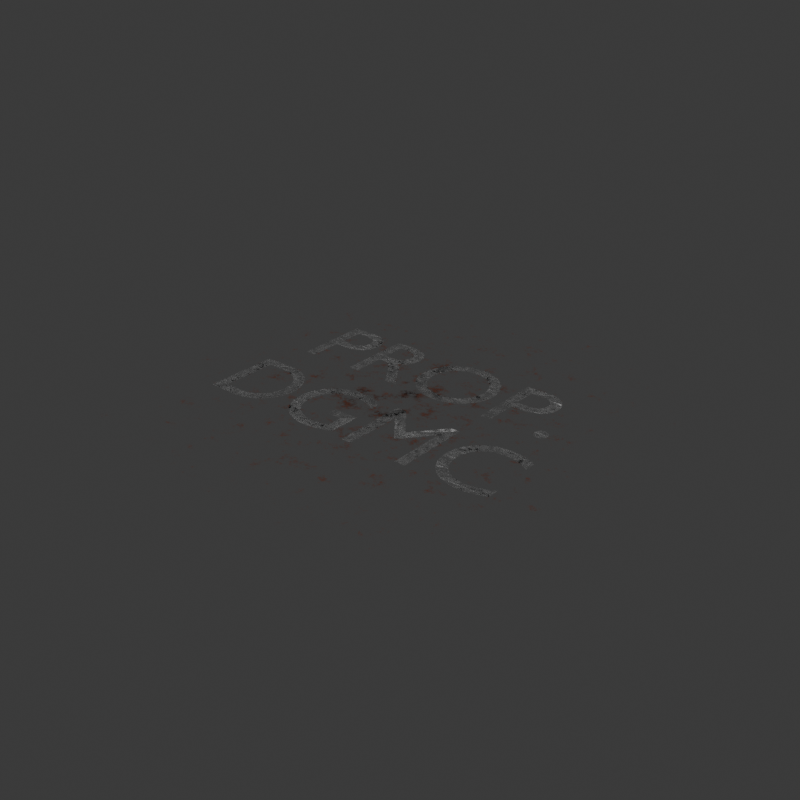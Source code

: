 # Source: decaltextures.blend  (saved by Blender 4.0.36; exported with 4.5.12 LTS)
import bpy
from mathutils import Matrix  # noqa: F401  (used for matrix-valued properties, if any)

bpy.ops.wm.read_factory_settings(use_empty=True)
scene = bpy.context.scene
scene.name = 'Scene'

# ---- collections
col_collection = bpy.data.collections.new('Collection'); scene.collection.children.link(col_collection)

# ---- images (referenced by path relative to the original .blend; pixels are not part of the script)
import os
ASSET_DIR = os.environ.get("B2B_ASSET_DIR", "")  # directory of the original .blend (textures are referenced by path, not embedded)
HERE = os.path.dirname(os.path.abspath(__file__))  # packed textures are extracted next to this script under _unpacked/

def load_image(name, relpath, width, height, colorspace="sRGB"):
    """Load a texture the original file referenced (path relative to the .blend, or extracted next to this script)."""
    p = next((c for c in (os.path.join(HERE, relpath), os.path.join(ASSET_DIR, relpath)) if relpath and os.path.exists(c)), "")
    if p:
        img = bpy.data.images.load(p, check_existing=True)
        img.name = name
    else:  # same state as the original file: an image datablock whose file is absent (Cycles renders it pink)
        img = bpy.data.images.new(name, width, height)
        img.source = "FILE"
        img.filepath = "//" + (relpath or name)
    img.colorspace_settings.name = colorspace
    return img
img_export = load_image('export', 'dgmclogo.png', 1024, 1024, 'sRGB')
img_export_002 = load_image('export.002', 'dgmclogo.png', 1024, 1024, 'sRGB')

# ---- materials (node trees are filled in below, after node groups)
mat_material_001 = bpy.data.materials.new('Material.001')
mat_material_002 = bpy.data.materials.new('Material.002')
mat_material_004 = bpy.data.materials.new('Material.004')

# ---- material node trees
mat_material_001.use_nodes = True; mat_material_001.node_tree.nodes.clear()
_N = mat_material_001.node_tree.nodes; _L = mat_material_001.node_tree.links
n0 = _N.new('ShaderNodeMapping'); n0.name = 'Mapping'; n0.location = (-569, 210)
n1 = _N.new('ShaderNodeVectorMath'); n1.name = 'Vector Math'; n1.location = (-407, -110)
n1.operation = 'ABSOLUTE'
n2 = _N.new('ShaderNodeMath'); n2.name = 'Math.001'; n2.location = (-253, -137)
n2.operation = 'DIVIDE'
n2.inputs[1].default_value = 0.7
n3 = _N.new('ShaderNodeOutputMaterial'); n3.name = 'Material Output'; n3.location = (496, 277)
n4 = _N.new('ShaderNodeTexNoise'); n4.name = 'Noise Texture'; n4.location = (-398, 164)
n4.normalize = False
n4.inputs[2].default_value = 14.6
n4.inputs[3].default_value = 15.0
n4.inputs[4].default_value = 0.7
n5 = _N.new('ShaderNodeMath'); n5.name = 'Math'; n5.location = (-245, 45)
n5.operation = 'SUBTRACT'
n6 = _N.new('ShaderNodeTexCoord'); n6.name = 'Texture Coordinate'; n6.location = (-749, 210)
n7 = _N.new('ShaderNodeTexNoise'); n7.name = 'Noise Texture.001'; n7.location = (-399, 428)
n7.normalize = False
n7.inputs[2].default_value = 20.0
n7.inputs[3].default_value = 12.0
n7.inputs[4].default_value = 1.0
n8 = _N.new('ShaderNodeBsdfPrincipled'); n8.name = 'Principled BSDF'; n8.location = (206, 277)
n8.inputs[3].default_value = 1.45
n9 = _N.new('ShaderNodeValToRGB'); n9.name = 'Color Ramp'; n9.location = (-195, 327)
while len(n9.color_ramp.elements) > 1: n9.color_ramp.elements.remove(n9.color_ramp.elements[-1])
n9.color_ramp.elements[0].position = 0.0; n9.color_ramp.elements[0].color = (0.08471, 0.02187, 0.004933, 1.0)
_e = n9.color_ramp.elements.new(1.0); _e.color = (0.09906, 0.007449, 0.0, 1.0)
n10 = _N.new('ShaderNodeTexImage'); n10.name = 'Image Texture'; n10.location = (187, 548)
n10.image = img_export
_L.new(n0.outputs[0], n4.inputs[0])
_L.new(n4.outputs[0], n5.inputs[0])
_L.new(n6.outputs[0], n0.inputs[0])
_L.new(n6.outputs[3], n1.inputs[0])
_L.new(n1.outputs[0], n2.inputs[0])
_L.new(n2.outputs[0], n5.inputs[1])
_L.new(n5.outputs[0], n8.inputs[4])
_L.new(n6.outputs[0], n7.inputs[0])
_L.new(n7.outputs[0], n9.inputs[0])
_L.new(n9.outputs[0], n8.inputs[0])
_L.new(n8.outputs[0], n3.inputs[0])
n3.is_active_output = True
mat_material_002.use_nodes = True; mat_material_002.node_tree.nodes.clear()
_N = mat_material_002.node_tree.nodes; _L = mat_material_002.node_tree.links
n0 = _N.new('ShaderNodeOutputMaterial'); n0.name = 'Material Output'; n0.location = (300, 300)
n1 = _N.new('ShaderNodeTexCoord'); n1.name = 'Texture Coordinate'; n1.location = (-920, 219)
n2 = _N.new('ShaderNodeMapping'); n2.name = 'Mapping'; n2.location = (-745, 219)
n3 = _N.new('ShaderNodeTexNoise'); n3.name = 'Noise Texture'; n3.location = (-551, 254)
n3.width = 136
n3.normalize = False
n3.inputs[2].default_value = 20.0
n3.inputs[3].default_value = 12.0
n3.inputs[4].default_value = 1.0
n4 = _N.new('ShaderNodeBsdfPrincipled'); n4.name = 'Principled BSDF'; n4.location = (10, 300)
n4.inputs[3].default_value = 1.45
n5 = _N.new('ShaderNodeTexImage'); n5.name = 'Image Texture'; n5.location = (-300, 519)
n5.image = img_export
_L.new(n2.outputs[0], n3.inputs[0])
_L.new(n1.outputs[0], n2.inputs[0])
_L.new(n3.outputs[0], n4.inputs[4])
_L.new(n4.outputs[0], n0.inputs[0])
n0.is_active_output = True
mat_material_004.use_nodes = True; mat_material_004.node_tree.nodes.clear()
_N = mat_material_004.node_tree.nodes; _L = mat_material_004.node_tree.links
n0 = _N.new('ShaderNodeMapping'); n0.name = 'Mapping'; n0.location = (-569, 210)
n1 = _N.new('ShaderNodeMath'); n1.name = 'Math.001'; n1.location = (-253, -137)
n1.operation = 'DIVIDE'
n1.inputs[1].default_value = 2.0
n2 = _N.new('ShaderNodeOutputMaterial'); n2.name = 'Material Output'; n2.location = (496, 277)
n3 = _N.new('ShaderNodeTexNoise'); n3.name = 'Noise Texture'; n3.location = (-398, 164)
n3.normalize = False
n3.inputs[2].default_value = 20.0
n3.inputs[3].default_value = 15.0
n3.inputs[4].default_value = 0.85
n4 = _N.new('ShaderNodeMath'); n4.name = 'Math'; n4.location = (-245, 45)
n4.operation = 'SUBTRACT'
n5 = _N.new('ShaderNodeTexCoord'); n5.name = 'Texture Coordinate'; n5.location = (-749, 210)
n6 = _N.new('ShaderNodeTexNoise'); n6.name = 'Noise Texture.001'; n6.location = (-399, 428)
n6.normalize = False
n6.inputs[2].default_value = 40.0
n6.inputs[3].default_value = 12.0
n6.inputs[4].default_value = 1.0
n7 = _N.new('ShaderNodeBsdfPrincipled'); n7.name = 'Principled BSDF'; n7.location = (206, 277)
n7.inputs[3].default_value = 1.45
n8 = _N.new('ShaderNodeValToRGB'); n8.name = 'Color Ramp'; n8.location = (-195, 327)
while len(n8.color_ramp.elements) > 1: n8.color_ramp.elements.remove(n8.color_ramp.elements[-1])
n8.color_ramp.elements[0].position = 0.0; n8.color_ramp.elements[0].color = (0.03101, 0.01082, 0.004466, 1.0)
_e = n8.color_ramp.elements.new(1.0); _e.color = (0.1152, 0.0415, 0.02697, 1.0)
n9 = _N.new('ShaderNodeVectorMath'); n9.name = 'Vector Math'; n9.location = (-552, -182)
n9.operation = 'ABSOLUTE'
n10 = _N.new('ShaderNodeSeparateXYZ'); n10.name = 'Separate XYZ'; n10.location = (-676, -312)
n11 = _N.new('ShaderNodeMath'); n11.name = 'Math.003'; n11.location = (-448, -450)
n11.operation = 'POWER'
n11.inputs[1].default_value = 2.0
n12 = _N.new('ShaderNodeMath'); n12.name = 'Math.002'; n12.location = (-451, -282)
n12.operation = 'POWER'
n12.inputs[1].default_value = 2.0
n13 = _N.new('ShaderNodeMath'); n13.name = 'Math.004'; n13.location = (-293, -324)
n14 = _N.new('ShaderNodeMath'); n14.name = 'Math.005'; n14.location = (-142, -298)
n14.operation = 'SQRT'
n15 = _N.new('ShaderNodeTexImage'); n15.name = 'Image Texture'; n15.location = (187, 548)
n15.image = img_export_002
_L.new(n0.outputs[0], n3.inputs[0])
_L.new(n3.outputs[0], n4.inputs[0])
_L.new(n5.outputs[0], n0.inputs[0])
_L.new(n5.outputs[3], n9.inputs[0])
_L.new(n1.outputs[0], n4.inputs[1])
_L.new(n4.outputs[0], n7.inputs[4])
_L.new(n5.outputs[0], n6.inputs[0])
_L.new(n6.outputs[0], n8.inputs[0])
_L.new(n8.outputs[0], n7.inputs[0])
_L.new(n7.outputs[0], n2.inputs[0])
_L.new(n9.outputs[0], n10.inputs[0])
_L.new(n10.outputs[0], n12.inputs[0])
_L.new(n10.outputs[1], n11.inputs[0])
_L.new(n12.outputs[0], n13.inputs[0])
_L.new(n11.outputs[0], n13.inputs[1])
_L.new(n13.outputs[0], n14.inputs[0])
_L.new(n14.outputs[0], n1.inputs[0])
n2.is_active_output = True

# ---- world
world_world = bpy.data.worlds.new('World'); scene.world = world_world
world_world.use_nodes = True; world_world.node_tree.nodes.clear()
_N = world_world.node_tree.nodes; _L = world_world.node_tree.links
n0 = _N.new('ShaderNodeOutputWorld'); n0.name = 'World Output'; n0.location = (300, 300)
n1 = _N.new('ShaderNodeBackground'); n1.name = 'Background'; n1.location = (10, 300)
n1.inputs[0].default_value = (0.05088, 0.05088, 0.05088, 1.0)
_L.new(n1.outputs[0], n0.inputs[0])
n0.is_active_output = True
world_world.color = (0.05088, 0.05088, 0.05088)
world_world.use_sun_shadow = False
world_world.sun_shadow_jitter_overblur = 0.0

# ---- meshes
me_plane = bpy.data.meshes.new('Plane')
me_plane.from_pydata([(-2.0, -2.0, 0.0), (2.0, -2.0, 0.0), (-2.0, 2.0, 0.0), (2.0, 2.0, 0.0)], [], [(0, 1, 3, 2)])
_uv = me_plane.uv_layers.new(name='UVMap')
_uv.uv.foreach_set('vector', [0.0, 0.0, 1.0, 0.0, 1.0, 1.0, 0.0, 1.0])
me_plane.materials.append(mat_material_001)
me_plane.update()
me_text = bpy.data.meshes.new('Text')
me_text.from_pydata([(1.438, -0.165, 0.0), (1.415, -0.1557, 0.0), (1.393, -0.1473, 0.0), (1.372, -0.1398, 0.0), (1.351, -0.1331, 0.0), (1.331, -0.1273, 0.0), (1.312, -0.1224, 0.0), (1.293, -0.1182, 0.0), (1.275, -0.1149, 0.0), (1.257, -0.1123, 0.0), (1.239, -0.1104, 0.0), (1.221, -0.1094, 0.0), (1.204, -0.109, 0.0), (1.151, -0.1121, 0.0), (1.1, -0.1212, 0.0), (1.054, -0.136, 0.0), (1.01, -0.1561, 0.0), (0.9705, -0.1812, 0.0), (0.9351, -0.211, 0.0), (0.9043, -0.2451, 0.0), (0.8782, -0.2832, 0.0), (0.8574, -0.325, 0.0), (0.8421, -0.3701, 0.0), (0.8327, -0.4182, 0.0), (0.8295, -0.469, 0.0), (0.8319, -0.5057, 0.0), (0.839, -0.5438, 0.0), (0.851, -0.5825, 0.0), (0.868, -0.6207, 0.0), (0.8901, -0.6577, 0.0), (0.9175, -0.6926, 0.0), (0.9502, -0.7246, 0.0), (0.9883, -0.7526, 0.0), (1.032, -0.776, 0.0), (1.081, -0.7937, 0.0), (1.136, -0.805, 0.0), (1.197, -0.809, 0.0), (1.224, -0.8085, 0.0), (1.248, -0.807, 0.0), (1.272, -0.8045, 0.0), (1.294, -0.8012, 0.0), (1.316, -0.7971, 0.0), (1.336, -0.7921, 0.0), (1.356, -0.7865, 0.0), (1.374, -0.7801, 0.0), (1.393, -0.7731, 0.0), (1.41, -0.7656, 0.0), (1.428, -0.7575, 0.0), (1.444, -0.749, 0.0), (1.444, -0.642, 0.0), (1.425, -0.654, 0.0), (1.405, -0.6651, 0.0), (1.386, -0.6751, 0.0), (1.366, -0.6842, 0.0), (1.346, -0.6922, 0.0), (1.326, -0.6992, 0.0), (1.305, -0.7052, 0.0), (1.285, -0.7101, 0.0), (1.265, -0.714, 0.0), (1.246, -0.7168, 0.0), (1.226, -0.7184, 0.0), (1.207, -0.719, 0.0), (1.167, -0.7168, 0.0), (1.129, -0.7104, 0.0), (1.094, -0.7, 0.0), (1.062, -0.6859, 0.0), (1.033, -0.6681, 0.0), (1.007, -0.6469, 0.0), (0.9845, -0.6225, 0.0), (0.9656, -0.5951, 0.0), (0.9506, -0.565, 0.0), (0.9396, -0.5323, 0.0), (0.9328, -0.4972, 0.0), (0.9305, -0.46, 0.0), (0.9329, -0.4234, 0.0), (0.9398, -0.3886, 0.0), (0.9511, -0.3559, 0.0), (0.9664, -0.3257, 0.0), (0.9854, -0.298, 0.0), (1.008, -0.2733, 0.0), (1.034, -0.2516, 0.0), (1.063, -0.2333, 0.0), (1.094, -0.2187, 0.0), (1.128, -0.2079, 0.0), (1.164, -0.2013, 0.0), (1.202, -0.199, 0.0), (1.222, -0.1995, 0.0), (1.242, -0.2009, 0.0), (1.261, -0.2032, 0.0), (1.28, -0.2065, 0.0), (1.299, -0.2108, 0.0), (1.318, -0.2161, 0.0), (1.337, -0.2225, 0.0), (1.357, -0.2298, 0.0), (1.376, -0.2382, 0.0), (1.396, -0.2477, 0.0), (1.417, -0.2583, 0.0), (1.438, -0.27, 0.0), (0.7095, -0.118, 0.0), (0.6185, -0.118, 0.0), (0.3915, -0.398, 0.0), (0.1655, -0.118, 0.0), (0.0735, -0.118, 0.0), (0.0735, -0.8, 0.0), (0.1715, -0.8, 0.0), (0.1715, -0.269, 0.0), (0.1735, -0.269, 0.0), (0.3835, -0.533, 0.0), (0.3995, -0.533, 0.0), (0.6095, -0.269, 0.0), (0.6115, -0.269, 0.0), (0.6115, -0.8, 0.0), (0.7095, -0.8, 0.0), (-0.0665, -0.464, 0.0), (-0.2955, -0.464, 0.0), (-0.2955, -0.552, 0.0), (-0.1645, -0.552, 0.0), (-0.1645, -0.692, 0.0), (-0.1763, -0.6957, 0.0), (-0.1881, -0.6992, 0.0), (-0.2, -0.7025, 0.0), (-0.212, -0.7057, 0.0), (-0.2241, -0.7085, 0.0), (-0.2362, -0.7111, 0.0), (-0.2486, -0.7134, 0.0), (-0.261, -0.7153, 0.0), (-0.2736, -0.7169, 0.0), (-0.2864, -0.718, 0.0), (-0.2994, -0.7188, 0.0), (-0.3125, -0.719, 0.0), (-0.352, -0.7168, 0.0), (-0.3892, -0.7104, 0.0), (-0.424, -0.6999, 0.0), (-0.4561, -0.6856, 0.0), (-0.4852, -0.6678, 0.0), (-0.5112, -0.6465, 0.0), (-0.5339, -0.6221, 0.0), (-0.5529, -0.5947, 0.0), (-0.5682, -0.5646, 0.0), (-0.5793, -0.532, 0.0), (-0.5862, -0.497, 0.0), (-0.5885, -0.46, 0.0), (-0.5862, -0.4238, 0.0), (-0.5793, -0.3893, 0.0), (-0.5682, -0.3568, 0.0), (-0.5532, -0.3266, 0.0), (-0.5345, -0.2989, 0.0), (-0.5125, -0.274, 0.0), (-0.4874, -0.2522, 0.0), (-0.4595, -0.2338, 0.0), (-0.429, -0.219, 0.0), (-0.3964, -0.2081, 0.0), (-0.3618, -0.2013, 0.0), (-0.3255, -0.199, 0.0), (-0.305, -0.1995, 0.0), (-0.2844, -0.2009, 0.0), (-0.2639, -0.2033, 0.0), (-0.2433, -0.2066, 0.0), (-0.2228, -0.2108, 0.0), (-0.2022, -0.216, 0.0), (-0.1818, -0.2221, 0.0), (-0.1614, -0.2291, 0.0), (-0.141, -0.237, 0.0), (-0.1207, -0.2458, 0.0), (-0.1006, -0.2554, 0.0), (-0.0805, -0.266, 0.0), (-0.0805, -0.167, 0.0), (-0.1062, -0.1564, 0.0), (-0.1301, -0.1471, 0.0), (-0.1524, -0.139, 0.0), (-0.1733, -0.132, 0.0), (-0.1931, -0.126, 0.0), (-0.2121, -0.1211, 0.0), (-0.2306, -0.1171, 0.0), (-0.2487, -0.114, 0.0), (-0.2668, -0.1117, 0.0), (-0.2852, -0.1102, 0.0), (-0.304, -0.1093, 0.0), (-0.3235, -0.109, 0.0), (-0.3744, -0.1121, 0.0), (-0.4228, -0.1213, 0.0), (-0.4684, -0.136, 0.0), (-0.5108, -0.1561, 0.0), (-0.5496, -0.1811, 0.0), (-0.5845, -0.2106, 0.0), (-0.615, -0.2443, 0.0), (-0.6408, -0.2819, 0.0), (-0.6616, -0.3229, 0.0), (-0.6768, -0.367, 0.0), (-0.6863, -0.4138, 0.0), (-0.6895, -0.463, 0.0), (-0.6863, -0.5118, 0.0), (-0.6771, -0.5581, 0.0), (-0.6622, -0.6014, 0.0), (-0.6418, -0.6416, 0.0), (-0.6165, -0.6782, 0.0), (-0.5864, -0.711, 0.0), (-0.5519, -0.7396, 0.0), (-0.5135, -0.7637, 0.0), (-0.4714, -0.7831, 0.0), (-0.426, -0.7973, 0.0), (-0.3775, -0.806, 0.0), (-0.3265, -0.809, 0.0), (-0.3032, -0.8087, 0.0), (-0.2806, -0.8076, 0.0), (-0.2586, -0.8059, 0.0), (-0.2371, -0.8034, 0.0), (-0.2159, -0.8001, 0.0), (-0.195, -0.796, 0.0), (-0.1741, -0.7911, 0.0), (-0.1532, -0.7853, 0.0), (-0.1322, -0.7786, 0.0), (-0.1108, -0.771, 0.0), (-0.08892, -0.7625, 0.0), (-0.0665, -0.753, 0.0), (-1.413, -0.8, 0.0), (-1.147, -0.8, 0.0), (-1.093, -0.7966, 0.0), (-1.043, -0.7869, 0.0), (-0.996, -0.7713, 0.0), (-0.9536, -0.7505, 0.0), (-0.9156, -0.7249, 0.0), (-0.8821, -0.6951, 0.0), (-0.8533, -0.6617, 0.0), (-0.8294, -0.6252, 0.0), (-0.8104, -0.5861, 0.0), (-0.7967, -0.545, 0.0), (-0.7883, -0.5025, 0.0), (-0.7855, -0.459, 0.0), (-0.7878, -0.4185, 0.0), (-0.7949, -0.3778, 0.0), (-0.8068, -0.3378, 0.0), (-0.8236, -0.299, 0.0), (-0.8455, -0.2622, 0.0), (-0.8725, -0.2281, 0.0), (-0.9048, -0.1974, 0.0), (-0.9424, -0.1706, 0.0), (-0.9855, -0.1486, 0.0), (-1.034, -0.1321, 0.0), (-1.088, -0.1216, 0.0), (-1.148, -0.118, 0.0), (-1.413, -0.118, 0.0), (-1.315, -0.206, 0.0), (-1.164, -0.206, 0.0), (-1.119, -0.2084, 0.0), (-1.078, -0.2152, 0.0), (-1.04, -0.2263, 0.0), (-1.008, -0.2411, 0.0), (-0.9787, -0.2595, 0.0), (-0.9539, -0.2811, 0.0), (-0.933, -0.3056, 0.0), (-0.9161, -0.3325, 0.0), (-0.9031, -0.3617, 0.0), (-0.8938, -0.3927, 0.0), (-0.8883, -0.4252, 0.0), (-0.8865, -0.459, 0.0), (-0.8876, -0.4816, 0.0), (-0.8913, -0.5069, 0.0), (-0.8979, -0.534, 0.0), (-0.9079, -0.5619, 0.0), (-0.9217, -0.5899, 0.0), (-0.9397, -0.617, 0.0), (-0.9624, -0.6424, 0.0), (-0.9901, -0.6651, 0.0), (-1.023, -0.6843, 0.0), (-1.062, -0.6991, 0.0), (-1.107, -0.7086, 0.0), (-1.159, -0.712, 0.0), (-1.315, -0.712, 0.0), (1.223, 0.311, 0.0), (1.215, 0.3104, 0.0), (1.207, 0.3088, 0.0), (1.2, 0.3063, 0.0), (1.193, 0.3028, 0.0), (1.186, 0.2985, 0.0), (1.181, 0.2934, 0.0), (1.176, 0.2876, 0.0), (1.171, 0.2812, 0.0), (1.168, 0.2743, 0.0), (1.165, 0.2669, 0.0), (1.164, 0.2591, 0.0), (1.163, 0.251, 0.0), (1.164, 0.2429, 0.0), (1.165, 0.2351, 0.0), (1.168, 0.2277, 0.0), (1.171, 0.2208, 0.0), (1.176, 0.2144, 0.0), (1.181, 0.2086, 0.0), (1.186, 0.2035, 0.0), (1.193, 0.1992, 0.0), (1.2, 0.1957, 0.0), (1.207, 0.1932, 0.0), (1.215, 0.1916, 0.0), (1.223, 0.191, 0.0), (1.231, 0.1916, 0.0), (1.239, 0.1932, 0.0), (1.246, 0.1957, 0.0), (1.253, 0.1992, 0.0), (1.26, 0.2035, 0.0), (1.265, 0.2086, 0.0), (1.27, 0.2144, 0.0), (1.275, 0.2208, 0.0), (1.278, 0.2277, 0.0), (1.281, 0.2351, 0.0), (1.282, 0.2429, 0.0), (1.283, 0.251, 0.0), (1.282, 0.2591, 0.0), (1.281, 0.2669, 0.0), (1.278, 0.2743, 0.0), (1.275, 0.2812, 0.0), (1.27, 0.2876, 0.0), (1.265, 0.2934, 0.0), (1.26, 0.2985, 0.0), (1.253, 0.3028, 0.0), (1.246, 0.3063, 0.0), (1.239, 0.3088, 0.0), (1.231, 0.3104, 0.0), (0.674, 0.882, 0.0), (0.674, 0.2, 0.0), (0.772, 0.2, 0.0), (0.772, 0.495, 0.0), (0.874, 0.495, 0.0), (0.9117, 0.4967, 0.0), (0.9459, 0.5017, 0.0), (0.9766, 0.5098, 0.0), (1.004, 0.5207, 0.0), (1.028, 0.5343, 0.0), (1.048, 0.5504, 0.0), (1.065, 0.5686, 0.0), (1.079, 0.5889, 0.0), (1.09, 0.611, 0.0), (1.098, 0.6347, 0.0), (1.102, 0.6598, 0.0), (1.104, 0.686, 0.0), (1.103, 0.7125, 0.0), (1.098, 0.738, 0.0), (1.091, 0.7622, 0.0), (1.081, 0.7848, 0.0), (1.068, 0.8057, 0.0), (1.051, 0.8245, 0.0), (1.032, 0.8411, 0.0), (1.009, 0.8552, 0.0), (0.9838, 0.8666, 0.0), (0.9548, 0.875, 0.0), (0.9226, 0.8802, 0.0), (0.887, 0.882, 0.0), (0.772, 0.794, 0.0), (0.887, 0.794, 0.0), (0.908, 0.7929, 0.0), (0.9265, 0.7898, 0.0), (0.9427, 0.7848, 0.0), (0.9566, 0.7781, 0.0), (0.9685, 0.7701, 0.0), (0.9784, 0.7607, 0.0), (0.9864, 0.7504, 0.0), (0.9927, 0.7392, 0.0), (0.9974, 0.7273, 0.0), (1.001, 0.7151, 0.0), (1.002, 0.7025, 0.0), (1.003, 0.69, 0.0), (1.002, 0.6736, 0.0), (0.9992, 0.6585, 0.0), (0.9945, 0.6446, 0.0), (0.9881, 0.632, 0.0), (0.98, 0.6208, 0.0), (0.9704, 0.611, 0.0), (0.9592, 0.6026, 0.0), (0.9466, 0.5956, 0.0), (0.9325, 0.5902, 0.0), (0.9172, 0.5862, 0.0), (0.9007, 0.5838, 0.0), (0.883, 0.583, 0.0), (0.772, 0.583, 0.0), (-0.174, 0.541, 0.0), (-0.1711, 0.4953, 0.0), (-0.1625, 0.4508, 0.0), (-0.1485, 0.4083, 0.0), (-0.1292, 0.368, 0.0), (-0.1048, 0.3307, 0.0), (-0.07562, 0.2966, 0.0), (-0.04177, 0.2664, 0.0), (-0.003481, 0.2406, 0.0), (0.03905, 0.2197, 0.0), (0.08561, 0.2041, 0.0), (0.136, 0.1944, 0.0), (0.19, 0.191, 0.0), (0.2458, 0.1944, 0.0), (0.2975, 0.2041, 0.0), (0.3451, 0.2198, 0.0), (0.3883, 0.2409, 0.0), (0.4271, 0.2668, 0.0), (0.4611, 0.297, 0.0), (0.4904, 0.3311, 0.0), (0.5147, 0.3685, 0.0), (0.5338, 0.4087, 0.0), (0.5477, 0.4512, 0.0), (0.5562, 0.4955, 0.0), (0.559, 0.541, 0.0), (0.5561, 0.5878, 0.0), (0.5474, 0.6329, 0.0), (0.5333, 0.6758, 0.0), (0.5139, 0.7162, 0.0), (0.4893, 0.7535, 0.0), (0.4599, 0.7873, 0.0), (0.4258, 0.8171, 0.0), (0.3871, 0.8425, 0.0), (0.3443, 0.863, 0.0), (0.2973, 0.8783, 0.0), (0.2465, 0.8877, 0.0), (0.192, 0.891, 0.0), (0.1384, 0.8877, 0.0), (0.08815, 0.8782, 0.0), (0.04158, 0.8629, 0.0), (-0.001111, 0.8423, 0.0), (-0.03968, 0.8168, 0.0), (-0.07387, 0.7869, 0.0), (-0.1035, 0.753, 0.0), (-0.1282, 0.7157, 0.0), (-0.1479, 0.6754, 0.0), (-0.1622, 0.6326, 0.0), (-0.171, 0.5876, 0.0), (-0.073, 0.541, 0.0), (-0.07069, 0.5776, 0.0), (-0.06393, 0.6123, 0.0), (-0.05297, 0.6449, 0.0), (-0.03807, 0.6751, 0.0), (-0.0195, 0.7026, 0.0), (0.0025, 0.7272, 0.0), (0.02767, 0.7488, 0.0), (0.05574, 0.7669, 0.0), (0.08647, 0.7815, 0.0), (0.1196, 0.7922, 0.0), (0.1549, 0.7987, 0.0), (0.192, 0.801, 0.0), (0.2294, 0.7987, 0.0), (0.2648, 0.7922, 0.0), (0.2981, 0.7815, 0.0), (0.329, 0.7669, 0.0), (0.3571, 0.7488, 0.0), (0.3824, 0.7272, 0.0), (0.4044, 0.7026, 0.0), (0.423, 0.6751, 0.0), (0.438, 0.6449, 0.0), (0.4489, 0.6123, 0.0), (0.4557, 0.5776, 0.0), (0.458, 0.541, 0.0), (0.4557, 0.5046, 0.0), (0.4489, 0.47, 0.0), (0.438, 0.4375, 0.0), (0.423, 0.4074, 0.0), (0.4044, 0.3798, 0.0), (0.3824, 0.3551, 0.0), (0.3571, 0.3335, 0.0), (0.329, 0.3153, 0.0), (0.2981, 0.3007, 0.0), (0.2648, 0.2899, 0.0), (0.2294, 0.2833, 0.0), (0.192, 0.281, 0.0), (0.1549, 0.2833, 0.0), (0.1196, 0.2899, 0.0), (0.08647, 0.3007, 0.0), (0.05574, 0.3153, 0.0), (0.02767, 0.3335, 0.0), (0.0025, 0.3551, 0.0), (-0.0195, 0.3798, 0.0), (-0.03807, 0.4074, 0.0), (-0.05297, 0.4375, 0.0), (-0.06393, 0.47, 0.0), (-0.07069, 0.5046, 0.0), (-0.746, 0.882, 0.0), (-0.746, 0.2, 0.0), (-0.648, 0.2, 0.0), (-0.648, 0.496, 0.0), (-0.607, 0.496, 0.0), (-0.5947, 0.4956, 0.0), (-0.5825, 0.4942, 0.0), (-0.5703, 0.4913, 0.0), (-0.5579, 0.4867, 0.0), (-0.545, 0.4799, 0.0), (-0.5315, 0.4705, 0.0), (-0.5172, 0.4582, 0.0), (-0.5018, 0.4427, 0.0), (-0.4852, 0.4234, 0.0), (-0.4672, 0.4002, 0.0), (-0.4475, 0.3725, 0.0), (-0.426, 0.34, 0.0), (-0.336, 0.2, 0.0), (-0.219, 0.2, 0.0), (-0.2301, 0.2154, 0.0), (-0.2402, 0.2293, 0.0), (-0.2493, 0.2419, 0.0), (-0.2576, 0.2534, 0.0), (-0.2652, 0.2641, 0.0), (-0.2722, 0.2743, 0.0), (-0.279, 0.284, 0.0), (-0.2854, 0.2936, 0.0), (-0.2918, 0.3032, 0.0), (-0.2983, 0.3132, 0.0), (-0.305, 0.3237, 0.0), (-0.312, 0.335, 0.0), (-0.3247, 0.3558, 0.0), (-0.337, 0.3757, 0.0), (-0.349, 0.3946, 0.0), (-0.3607, 0.4127, 0.0), (-0.3725, 0.4298, 0.0), (-0.3842, 0.446, 0.0), (-0.3963, 0.4613, 0.0), (-0.4086, 0.4757, 0.0), (-0.4214, 0.4891, 0.0), (-0.4348, 0.5017, 0.0), (-0.449, 0.5133, 0.0), (-0.464, 0.524, 0.0), (-0.4464, 0.5319, 0.0), (-0.4302, 0.541, 0.0), (-0.4154, 0.5512, 0.0), (-0.402, 0.5626, 0.0), (-0.3901, 0.5752, 0.0), (-0.3796, 0.5887, 0.0), (-0.3707, 0.6034, 0.0), (-0.3633, 0.619, 0.0), (-0.3575, 0.6357, 0.0), (-0.3534, 0.6532, 0.0), (-0.3508, 0.6717, 0.0), (-0.35, 0.691, 0.0), (-0.3518, 0.7195, 0.0), (-0.357, 0.7461, 0.0), (-0.3656, 0.7706, 0.0), (-0.3774, 0.793, 0.0), (-0.3923, 0.813, 0.0), (-0.4103, 0.8308, 0.0), (-0.431, 0.846, 0.0), (-0.4546, 0.8587, 0.0), (-0.4808, 0.8688, 0.0), (-0.5095, 0.876, 0.0), (-0.5406, 0.8805, 0.0), (-0.574, 0.882, 0.0), (-0.648, 0.798, 0.0), (-0.585, 0.798, 0.0), (-0.5624, 0.7972, 0.0), (-0.5422, 0.7948, 0.0), (-0.5241, 0.7909, 0.0), (-0.5083, 0.7855, 0.0), (-0.4945, 0.7787, 0.0), (-0.4828, 0.7705, 0.0), (-0.473, 0.761, 0.0), (-0.4651, 0.7501, 0.0), (-0.459, 0.7381, 0.0), (-0.4547, 0.7249, 0.0), (-0.452, 0.7105, 0.0), (-0.451, 0.695, 0.0), (-0.4514, 0.6808, 0.0), (-0.4533, 0.667, 0.0), (-0.4568, 0.6536, 0.0), (-0.462, 0.6409, 0.0), (-0.4691, 0.629, 0.0), (-0.4783, 0.6181, 0.0), (-0.4896, 0.6084, 0.0), (-0.5034, 0.6001, 0.0), (-0.5196, 0.5933, 0.0), (-0.5385, 0.5883, 0.0), (-0.5603, 0.5851, 0.0), (-0.585, 0.584, 0.0), (-0.648, 0.584, 0.0), (-1.263, 0.882, 0.0), (-1.263, 0.2, 0.0), (-1.165, 0.2, 0.0), (-1.165, 0.495, 0.0), (-1.063, 0.495, 0.0), (-1.025, 0.4967, 0.0), (-0.9911, 0.5017, 0.0), (-0.9604, 0.5098, 0.0), (-0.9331, 0.5207, 0.0), (-0.9093, 0.5343, 0.0), (-0.8888, 0.5504, 0.0), (-0.8715, 0.5686, 0.0), (-0.8575, 0.5889, 0.0), (-0.8467, 0.611, 0.0), (-0.8391, 0.6347, 0.0), (-0.8345, 0.6598, 0.0), (-0.833, 0.686, 0.0), (-0.8344, 0.7125, 0.0), (-0.8387, 0.738, 0.0), (-0.846, 0.7622, 0.0), (-0.8561, 0.7848, 0.0), (-0.8694, 0.8057, 0.0), (-0.8856, 0.8245, 0.0), (-0.905, 0.8411, 0.0), (-0.9275, 0.8552, 0.0), (-0.9532, 0.8666, 0.0), (-0.9822, 0.875, 0.0), (-1.014, 0.8802, 0.0), (-1.05, 0.882, 0.0), (-1.165, 0.794, 0.0), (-1.05, 0.794, 0.0), (-1.029, 0.7929, 0.0), (-1.011, 0.7898, 0.0), (-0.9943, 0.7848, 0.0), (-0.9804, 0.7781, 0.0), (-0.9685, 0.7701, 0.0), (-0.9586, 0.7607, 0.0), (-0.9506, 0.7504, 0.0), (-0.9443, 0.7392, 0.0), (-0.9396, 0.7273, 0.0), (-0.9364, 0.7151, 0.0), (-0.9346, 0.7025, 0.0), (-0.934, 0.69, 0.0), (-0.935, 0.6736, 0.0), (-0.9378, 0.6585, 0.0), (-0.9425, 0.6446, 0.0), (-0.9489, 0.632, 0.0), (-0.957, 0.6208, 0.0), (-0.9666, 0.611, 0.0), (-0.9778, 0.6026, 0.0), (-0.9904, 0.5956, 0.0), (-1.004, 0.5902, 0.0), (-1.02, 0.5862, 0.0), (-1.036, 0.5838, 0.0), (-1.054, 0.583, 0.0), (-1.165, 0.583, 0.0)], [], [(13, 11, 12), (13, 10, 11), (13, 9, 10), (14, 9, 13), (14, 8, 9), (14, 7, 8), (14, 6, 7), (15, 6, 14), (15, 5, 6), (15, 4, 5), (15, 3, 4), (16, 3, 15), (16, 2, 3), (16, 1, 2), (16, 0, 1), (17, 0, 16), (17, 87, 0), (87, 88, 0), (88, 89, 0), (89, 90, 0), (90, 91, 0), (91, 92, 0), (92, 93, 0), (93, 94, 0), (94, 95, 0), (95, 96, 0), (96, 97, 0), (18, 85, 17), (85, 86, 17), (86, 87, 17), (18, 84, 85), (18, 83, 84), (18, 82, 83), (19, 82, 18), (19, 81, 82), (19, 80, 81), (20, 80, 19), (20, 79, 80), (20, 78, 79), (21, 78, 20), (21, 77, 78), (22, 77, 21), (22, 76, 77), (22, 75, 76), (23, 75, 22), (23, 74, 75), (24, 74, 23), (24, 73, 74), (24, 72, 73), (25, 72, 24), (25, 71, 72), (26, 71, 25), (26, 70, 71), (27, 70, 26), (27, 69, 70), (28, 69, 27), (28, 68, 69), (29, 68, 28), (29, 67, 68), (50, 48, 49), (29, 66, 67), (51, 48, 50), (30, 66, 29), (52, 48, 51), (30, 65, 66), (53, 48, 52), (54, 48, 53), (30, 64, 65), (55, 48, 54), (31, 64, 30), (56, 48, 55), (31, 63, 64), (57, 48, 56), (58, 48, 57), (31, 62, 63), (59, 48, 58), (60, 48, 59), (31, 61, 62), (61, 48, 60), (31, 48, 61), (32, 48, 31), (32, 47, 48), (33, 47, 32), (33, 46, 47), (33, 45, 46), (33, 44, 45), (34, 44, 33), (34, 43, 44), (34, 42, 43), (34, 41, 42), (35, 41, 34), (35, 40, 41), (35, 39, 40), (35, 38, 39), (36, 38, 35), (36, 37, 38), (103, 101, 102), (103, 105, 101), (105, 106, 101), (106, 100, 101), (100, 98, 99), (100, 109, 98), (109, 110, 98), (110, 112, 98), (103, 104, 105), (107, 100, 106), (100, 108, 109), (111, 112, 110), (107, 108, 100), (179, 177, 178), (179, 176, 177), (179, 175, 176), (179, 174, 175), (180, 174, 179), (180, 173, 174), (180, 172, 173), (180, 171, 172), (181, 171, 180), (181, 170, 171), (181, 169, 170), (182, 169, 181), (182, 168, 169), (182, 167, 168), (183, 167, 182), (183, 166, 167), (183, 155, 166), (155, 156, 166), (156, 157, 166), (157, 158, 166), (158, 159, 166), (159, 160, 166), (160, 161, 166), (161, 162, 166), (162, 163, 166), (163, 164, 166), (164, 165, 166), (184, 153, 183), (153, 154, 183), (154, 155, 183), (184, 152, 153), (184, 151, 152), (184, 150, 151), (185, 150, 184), (185, 149, 150), (185, 148, 149), (186, 148, 185), (186, 147, 148), (186, 146, 147), (187, 146, 186), (187, 145, 146), (188, 145, 187), (188, 144, 145), (188, 143, 144), (189, 143, 188), (189, 142, 143), (190, 142, 189), (190, 141, 142), (190, 140, 141), (191, 140, 190), (115, 113, 114), (115, 116, 113), (116, 214, 113), (191, 139, 140), (192, 139, 191), (192, 138, 139), (117, 214, 116), (193, 138, 192), (193, 137, 138), (193, 136, 137), (194, 136, 193), (194, 135, 136), (195, 135, 194), (195, 134, 135), (195, 133, 134), (196, 133, 195), (196, 132, 133), (118, 214, 117), (119, 214, 118), (120, 214, 119), (196, 131, 132), (121, 214, 120), (122, 214, 121), (123, 214, 122), (196, 130, 131), (197, 130, 196), (124, 214, 123), (125, 214, 124), (126, 214, 125), (197, 129, 130), (127, 214, 126), (128, 214, 127), (129, 214, 128), (197, 214, 129), (198, 214, 197), (198, 213, 214), (198, 212, 213), (199, 212, 198), (199, 211, 212), (199, 210, 211), (200, 210, 199), (200, 209, 210), (200, 208, 209), (200, 207, 208), (201, 207, 200), (201, 206, 207), (201, 205, 206), (201, 204, 205), (202, 204, 201), (202, 203, 204), (215, 242, 241), (242, 240, 241), (242, 239, 240), (242, 238, 239), (242, 237, 238), (242, 236, 237), (242, 235, 236), (242, 243, 235), (243, 244, 235), (244, 234, 235), (215, 268, 242), (245, 234, 244), (246, 234, 245), (247, 234, 246), (247, 233, 234), (248, 233, 247), (249, 233, 248), (249, 232, 233), (250, 232, 249), (250, 231, 232), (251, 231, 250), (252, 231, 251), (252, 230, 231), (253, 230, 252), (253, 229, 230), (254, 229, 253), (254, 228, 229), (255, 228, 254), (256, 228, 255), (256, 227, 228), (257, 227, 256), (257, 226, 227), (258, 226, 257), (259, 226, 258), (259, 225, 226), (260, 225, 259), (260, 224, 225), (261, 224, 260), (262, 224, 261), (262, 223, 224), (263, 223, 262), (263, 222, 223), (264, 222, 263), (265, 222, 264), (265, 221, 222), (266, 221, 265), (267, 221, 266), (215, 267, 268), (215, 221, 267), (215, 220, 221), (215, 219, 220), (215, 218, 219), (215, 217, 218), (215, 216, 217), (270, 316, 269), (270, 315, 316), (271, 315, 270), (271, 314, 315), (272, 314, 271), (272, 313, 314), (273, 313, 272), (273, 312, 313), (274, 312, 273), (274, 311, 312), (275, 311, 274), (275, 310, 311), (276, 310, 275), (276, 309, 310), (277, 309, 276), (277, 308, 309), (278, 308, 277), (278, 307, 308), (279, 307, 278), (279, 306, 307), (280, 306, 279), (280, 305, 306), (281, 305, 280), (282, 305, 281), (282, 304, 305), (282, 303, 304), (283, 303, 282), (283, 302, 303), (284, 302, 283), (285, 302, 284), (285, 301, 302), (286, 301, 285), (286, 300, 301), (287, 300, 286), (287, 299, 300), (288, 299, 287), (288, 298, 299), (289, 298, 288), (289, 297, 298), (290, 297, 289), (290, 296, 297), (291, 296, 290), (291, 295, 296), (292, 295, 291), (292, 294, 295), (293, 294, 292), (318, 346, 317), (346, 345, 317), (346, 344, 345), (346, 343, 344), (346, 342, 343), (346, 341, 342), (346, 340, 341), (346, 339, 340), (346, 338, 339), (346, 347, 338), (347, 337, 338), (318, 372, 346), (348, 337, 347), (349, 337, 348), (350, 337, 349), (350, 336, 337), (351, 336, 350), (352, 336, 351), (353, 336, 352), (353, 335, 336), (354, 335, 353), (355, 335, 354), (356, 335, 355), (356, 334, 335), (357, 334, 356), (358, 334, 357), (358, 333, 334), (359, 333, 358), (360, 333, 359), (360, 332, 333), (361, 332, 360), (361, 331, 332), (362, 331, 361), (363, 331, 362), (363, 330, 331), (364, 330, 363), (365, 330, 364), (365, 329, 330), (366, 329, 365), (367, 329, 366), (368, 329, 367), (369, 329, 368), (369, 328, 329), (370, 328, 369), (371, 328, 370), (318, 320, 372), (320, 371, 372), (320, 328, 371), (320, 327, 328), (320, 326, 327), (320, 325, 326), (320, 324, 325), (320, 323, 324), (320, 322, 323), (320, 321, 322), (318, 319, 320), (410, 408, 409), (410, 407, 408), (411, 407, 410), (411, 406, 407), (412, 406, 411), (412, 405, 406), (413, 405, 412), (413, 404, 405), (414, 404, 413), (414, 403, 404), (415, 433, 414), (433, 403, 414), (415, 432, 433), (434, 403, 433), (435, 403, 434), (415, 431, 432), (436, 403, 435), (415, 430, 431), (436, 402, 403), (416, 430, 415), (437, 402, 436), (416, 429, 430), (438, 402, 437), (416, 428, 429), (438, 401, 402), (417, 428, 416), (417, 427, 428), (439, 401, 438), (417, 426, 427), (440, 401, 439), (440, 400, 401), (418, 426, 417), (418, 425, 426), (441, 400, 440), (441, 399, 400), (419, 425, 418), (419, 424, 425), (442, 399, 441), (419, 423, 424), (443, 399, 442), (443, 398, 399), (420, 423, 419), (420, 422, 423), (444, 398, 443), (444, 397, 398), (373, 422, 420), (373, 421, 422), (445, 397, 444), (374, 421, 373), (374, 468, 421), (446, 397, 445), (446, 396, 397), (374, 467, 468), (447, 396, 446), (447, 395, 396), (375, 467, 374), (375, 466, 467), (448, 395, 447), (448, 394, 395), (376, 466, 375), (376, 465, 466), (449, 394, 448), (449, 393, 394), (377, 465, 376), (377, 464, 465), (450, 393, 449), (377, 463, 464), (451, 393, 450), (451, 392, 393), (378, 463, 377), (378, 462, 463), (452, 392, 451), (378, 461, 462), (453, 392, 452), (453, 391, 392), (379, 461, 378), (379, 460, 461), (454, 391, 453), (379, 459, 460), (455, 391, 454), (455, 390, 391), (380, 459, 379), (380, 458, 459), (456, 390, 455), (380, 457, 458), (457, 390, 456), (380, 390, 457), (380, 389, 390), (381, 389, 380), (381, 388, 389), (382, 388, 381), (382, 387, 388), (383, 387, 382), (383, 386, 387), (384, 386, 383), (384, 385, 386), (470, 536, 469), (536, 535, 469), (536, 534, 535), (536, 533, 534), (536, 532, 533), (536, 531, 532), (536, 530, 531), (536, 529, 530), (536, 528, 529), (536, 537, 528), (537, 527, 528), (470, 562, 536), (538, 527, 537), (539, 527, 538), (540, 527, 539), (540, 526, 527), (541, 526, 540), (542, 526, 541), (543, 526, 542), (543, 525, 526), (544, 525, 543), (545, 525, 544), (546, 525, 545), (546, 524, 525), (547, 524, 546), (548, 524, 547), (548, 523, 524), (549, 523, 548), (550, 523, 549), (550, 522, 523), (551, 522, 550), (551, 521, 522), (552, 521, 551), (553, 521, 552), (553, 520, 521), (554, 520, 553), (554, 519, 520), (555, 519, 554), (555, 518, 519), (556, 518, 555), (557, 518, 556), (557, 517, 518), (558, 517, 557), (559, 517, 558), (559, 516, 517), (560, 516, 559), (561, 516, 560), (470, 472, 562), (472, 561, 562), (472, 516, 561), (472, 515, 516), (472, 514, 515), (472, 513, 514), (472, 512, 513), (472, 511, 512), (472, 510, 511), (472, 509, 510), (472, 473, 509), (473, 474, 509), (474, 508, 509), (470, 471, 472), (475, 508, 474), (476, 508, 475), (477, 508, 476), (477, 507, 508), (478, 507, 477), (479, 507, 478), (479, 506, 507), (480, 506, 479), (480, 505, 506), (481, 505, 480), (481, 504, 505), (482, 504, 481), (482, 503, 504), (483, 503, 482), (483, 502, 503), (484, 502, 483), (484, 501, 502), (484, 500, 501), (485, 500, 484), (485, 499, 500), (486, 499, 485), (486, 498, 499), (486, 497, 498), (486, 496, 497), (486, 495, 496), (486, 494, 495), (486, 493, 494), (486, 492, 493), (486, 491, 492), (486, 490, 491), (486, 489, 490), (486, 488, 489), (486, 487, 488), (564, 592, 563), (592, 591, 563), (592, 590, 591), (592, 589, 590), (592, 588, 589), (592, 587, 588), (592, 586, 587), (592, 585, 586), (592, 584, 585), (592, 593, 584), (593, 583, 584), (564, 618, 592), (594, 583, 593), (595, 583, 594), (596, 583, 595), (596, 582, 583), (597, 582, 596), (598, 582, 597), (599, 582, 598), (599, 581, 582), (600, 581, 599), (601, 581, 600), (602, 581, 601), (602, 580, 581), (603, 580, 602), (604, 580, 603), (604, 579, 580), (605, 579, 604), (606, 579, 605), (606, 578, 579), (607, 578, 606), (607, 577, 578), (608, 577, 607), (609, 577, 608), (609, 576, 577), (610, 576, 609), (611, 576, 610), (611, 575, 576), (612, 575, 611), (613, 575, 612), (614, 575, 613), (615, 575, 614), (615, 574, 575), (616, 574, 615), (617, 574, 616), (564, 566, 618), (566, 617, 618), (566, 574, 617), (566, 573, 574), (566, 572, 573), (566, 571, 572), (566, 570, 571), (566, 569, 570), (566, 568, 569), (566, 567, 568), (564, 565, 566)])
_uv = me_text.uv_layers.new(name='UVMap')
_uv.uv.foreach_set('vector', [0.134, 0.0, 0.1134, 0.0, 0.1237, 0.0, 0.134, 0.0, 0.1031, 0.0, 0.1134, 0.0, 0.134, 0.0, 0.09278, 0.0, 0.1031, 0.0, 0.1443, 0.0, 0.09278, 0.0, 0.134, 0.0, 0.1443, 0.0, 0.08247, 0.0, 0.09278, 0.0, 0.1443, 0.0, 0.07216, 0.0, 0.08247, 0.0, 0.1443, 0.0, 0.06186, 0.0, 0.07216, 0.0, 0.1546, 0.0, 0.06186, 0.0, 0.1443, 0.0, 0.1546, 0.0, 0.05155, 0.0, 0.06186, 0.0, 0.1546, 0.0, 0.04124, 0.0, 0.05155, 0.0, 0.1546, 0.0, 0.03093, 0.0, 0.04124, 0.0, 0.1649, 0.0, 0.03093, 0.0, 0.1546, 0.0, 0.1649, 0.0, 0.02062, 0.0, 0.03093, 0.0, 0.1649, 0.0, 0.01031, 0.0, 0.02062, 0.0, 0.1649, 0.0, 0.0, 0.0, 0.01031, 0.0, 0.1753, 0.0, 0.0, 0.0, 0.1649, 0.0, 0.1753, 0.0, 0.8969, 0.0, 0.0, 0.0, 0.8969, 0.0, 0.9072, 0.0, 0.0, 0.0, 0.9072, 0.0, 0.9175, 0.0, 0.0, 0.0, 0.9175, 0.0, 0.9278, 0.0, 0.0, 0.0, 0.9278, 0.0, 0.9381, 0.0, 0.0, 0.0, 0.9381, 0.0, 0.9485, 0.0, 0.0, 0.0, 0.9485, 0.0, 0.9588, 0.0, 0.0, 0.0, 0.9588, 0.0, 0.9691, 0.0, 0.0, 0.0, 0.9691, 0.0, 0.9794, 0.0, 0.0, 0.0, 0.9794, 0.0, 0.9897, 0.0, 0.0, 0.0, 0.9897, 0.0, 1.0, 0.0, 0.0, 0.0, 0.1856, 0.0, 0.8763, 0.0, 0.1753, 0.0, 0.8763, 0.0, 0.8866, 0.0, 0.1753, 0.0, 0.8866, 0.0, 0.8969, 0.0, 0.1753, 0.0, 0.1856, 0.0, 0.866, 0.0, 0.8763, 0.0, 0.1856, 0.0, 0.8557, 0.0, 0.866, 0.0, 0.1856, 0.0, 0.8454, 0.0, 0.8557, 0.0, 0.1959, 0.0, 0.8454, 0.0, 0.1856, 0.0, 0.1959, 0.0, 0.8351, 0.0, 0.8454, 0.0, 0.1959, 0.0, 0.8247, 0.0, 0.8351, 0.0, 0.2062, 0.0, 0.8247, 0.0, 0.1959, 0.0, 0.2062, 0.0, 0.8144, 0.0, 0.8247, 0.0, 0.2062, 0.0, 0.8041, 0.0, 0.8144, 0.0, 0.2165, 0.0, 0.8041, 0.0, 0.2062, 0.0, 0.2165, 0.0, 0.7938, 0.0, 0.8041, 0.0, 0.2268, 0.0, 0.7938, 0.0, 0.2165, 0.0, 0.2268, 0.0, 0.7835, 0.0, 0.7938, 0.0, 0.2268, 0.0, 0.7732, 0.0, 0.7835, 0.0, 0.2371, 0.0, 0.7732, 0.0, 0.2268, 0.0, 0.2371, 0.0, 0.7629, 0.0, 0.7732, 0.0, 0.2474, 0.0, 0.7629, 0.0, 0.2371, 0.0, 0.2474, 0.0, 0.7526, 0.0, 0.7629, 0.0, 0.2474, 0.0, 0.7423, 0.0, 0.7526, 0.0, 0.2577, 0.0, 0.7423, 0.0, 0.2474, 0.0, 0.2577, 0.0, 0.732, 0.0, 0.7423, 0.0, 0.268, 0.0, 0.732, 0.0, 0.2577, 0.0, 0.268, 0.0, 0.7216, 0.0, 0.732, 0.0, 0.2784, 0.0, 0.7216, 0.0, 0.268, 0.0, 0.2784, 0.0, 0.7113, 0.0, 0.7216, 0.0, 0.2887, 0.0, 0.7113, 0.0, 0.2784, 0.0, 0.2887, 0.0, 0.701, 0.0, 0.7113, 0.0, 0.299, 0.0, 0.701, 0.0, 0.2887, 0.0, 0.299, 0.0, 0.6907, 0.0, 0.701, 0.0, 0.5155, 0.0, 0.4948, 0.0, 0.5052, 0.0, 0.299, 0.0, 0.6804, 0.0, 0.6907, 0.0, 0.5258, 0.0, 0.4948, 0.0, 0.5155, 0.0, 0.3093, 0.0, 0.6804, 0.0, 0.299, 0.0, 0.5361, 0.0, 0.4948, 0.0, 0.5258, 0.0, 0.3093, 0.0, 0.6701, 0.0, 0.6804, 0.0, 0.5464, 0.0, 0.4948, 0.0, 0.5361, 0.0, 0.5567, 0.0, 0.4948, 0.0, 0.5464, 0.0, 0.3093, 0.0, 0.6598, 0.0, 0.6701, 0.0, 0.567, 0.0, 0.4948, 0.0, 0.5567, 0.0, 0.3196, 0.0, 0.6598, 0.0, 0.3093, 0.0, 0.5773, 0.0, 0.4948, 0.0, 0.567, 0.0, 0.3196, 0.0, 0.6495, 0.0, 0.6598, 0.0, 0.5876, 0.0, 0.4948, 0.0, 0.5773, 0.0, 0.5979, 0.0, 0.4948, 0.0, 0.5876, 0.0, 0.3196, 0.0, 0.6392, 0.0, 0.6495, 0.0, 0.6082, 0.0, 0.4948, 0.0, 0.5979, 0.0, 0.6186, 0.0, 0.4948, 0.0, 0.6082, 0.0, 0.3196, 0.0, 0.6289, 0.0, 0.6392, 0.0, 0.6289, 0.0, 0.4948, 0.0, 0.6186, 0.0, 0.3196, 0.0, 0.4948, 0.0, 0.6289, 0.0, 0.3299, 0.0, 0.4948, 0.0, 0.3196, 0.0, 0.3299, 0.0, 0.4845, 0.0, 0.4948, 0.0, 0.3402, 0.0, 0.4845, 0.0, 0.3299, 0.0, 0.3402, 0.0, 0.4742, 0.0, 0.4845, 0.0, 0.3402, 0.0, 0.4639, 0.0, 0.4742, 0.0, 0.3402, 0.0, 0.4536, 0.0, 0.4639, 0.0, 0.3505, 0.0, 0.4536, 0.0, 0.3402, 0.0, 0.3505, 0.0, 0.4433, 0.0, 0.4536, 0.0, 0.3505, 0.0, 0.433, 0.0, 0.4433, 0.0, 0.3505, 0.0, 0.4227, 0.0, 0.433, 0.0, 0.3608, 0.0, 0.4227, 0.0, 0.3505, 0.0, 0.3608, 0.0, 0.4124, 0.0, 0.4227, 0.0, 0.3608, 0.0, 0.4021, 0.0, 0.4124, 0.0, 0.3608, 0.0, 0.3918, 0.0, 0.4021, 0.0, 0.3711, 0.0, 0.3918, 0.0, 0.3608, 0.0, 0.3711, 0.0, 0.3814, 0.0, 0.3918, 0.0, 0.3571, 0.0, 0.2143, 0.0, 0.2857, 0.0, 0.3571, 0.0, 0.5, 0.0, 0.2143, 0.0, 0.5, 0.0, 0.5714, 0.0, 0.2143, 0.0, 0.5714, 0.0, 0.1429, 0.0, 0.2143, 0.0, 0.1429, 0.0, 0.0, 0.0, 0.07143, 0.0, 0.1429, 0.0, 0.7857, 0.0, 0.0, 0.0, 0.7857, 0.0, 0.8571, 0.0, 0.0, 0.0, 0.8571, 0.0, 1.0, 0.0, 0.0, 0.0, 0.3571, 0.0, 0.4286, 0.0, 0.5, 0.0, 0.6429, 0.0, 0.1429, 0.0, 0.5714, 0.0, 0.1429, 0.0, 0.7143, 0.0, 0.7857, 0.0, 0.9286, 0.0, 1.0, 0.0, 0.8571, 0.0, 0.6429, 0.0, 0.7143, 0.0, 0.1429, 0.0, 0.6535, 0.0, 0.6337, 0.0, 0.6436, 0.0, 0.6535, 0.0, 0.6238, 0.0, 0.6337, 0.0, 0.6535, 0.0, 0.6139, 0.0, 0.6238, 0.0, 0.6535, 0.0, 0.604, 0.0, 0.6139, 0.0, 0.6634, 0.0, 0.604, 0.0, 0.6535, 0.0, 0.6634, 0.0, 0.5941, 0.0, 0.604, 0.0, 0.6634, 0.0, 0.5842, 0.0, 0.5941, 0.0, 0.6634, 0.0, 0.5743, 0.0, 0.5842, 0.0, 0.6733, 0.0, 0.5743, 0.0, 0.6634, 0.0, 0.6733, 0.0, 0.5644, 0.0, 0.5743, 0.0, 0.6733, 0.0, 0.5545, 0.0, 0.5644, 0.0, 0.6832, 0.0, 0.5545, 0.0, 0.6733, 0.0, 0.6832, 0.0, 0.5446, 0.0, 0.5545, 0.0, 0.6832, 0.0, 0.5347, 0.0, 0.5446, 0.0, 0.6931, 0.0, 0.5347, 0.0, 0.6832, 0.0, 0.6931, 0.0, 0.5248, 0.0, 0.5347, 0.0, 0.6931, 0.0, 0.4158, 0.0, 0.5248, 0.0, 0.4158, 0.0, 0.4257, 0.0, 0.5248, 0.0, 0.4257, 0.0, 0.4356, 0.0, 0.5248, 0.0, 0.4356, 0.0, 0.4455, 0.0, 0.5248, 0.0, 0.4455, 0.0, 0.4554, 0.0, 0.5248, 0.0, 0.4554, 0.0, 0.4653, 0.0, 0.5248, 0.0, 0.4653, 0.0, 0.4752, 0.0, 0.5248, 0.0, 0.4752, 0.0, 0.4851, 0.0, 0.5248, 0.0, 0.4851, 0.0, 0.495, 0.0, 0.5248, 0.0, 0.495, 0.0, 0.505, 0.0, 0.5248, 0.0, 0.505, 0.0, 0.5149, 0.0, 0.5248, 0.0, 0.703, 0.0, 0.396, 0.0, 0.6931, 0.0, 0.396, 0.0, 0.4059, 0.0, 0.6931, 0.0, 0.4059, 0.0, 0.4158, 0.0, 0.6931, 0.0, 0.703, 0.0, 0.3861, 0.0, 0.396, 0.0, 0.703, 0.0, 0.3762, 0.0, 0.3861, 0.0, 0.703, 0.0, 0.3663, 0.0, 0.3762, 0.0, 0.7129, 0.0, 0.3663, 0.0, 0.703, 0.0, 0.7129, 0.0, 0.3564, 0.0, 0.3663, 0.0, 0.7129, 0.0, 0.3465, 0.0, 0.3564, 0.0, 0.7228, 0.0, 0.3465, 0.0, 0.7129, 0.0, 0.7228, 0.0, 0.3366, 0.0, 0.3465, 0.0, 0.7228, 0.0, 0.3267, 0.0, 0.3366, 0.0, 0.7327, 0.0, 0.3267, 0.0, 0.7228, 0.0, 0.7327, 0.0, 0.3168, 0.0, 0.3267, 0.0, 0.7426, 0.0, 0.3168, 0.0, 0.7327, 0.0, 0.7426, 0.0, 0.3069, 0.0, 0.3168, 0.0, 0.7426, 0.0, 0.297, 0.0, 0.3069, 0.0, 0.7525, 0.0, 0.297, 0.0, 0.7426, 0.0, 0.7525, 0.0, 0.2871, 0.0, 0.297, 0.0, 0.7624, 0.0, 0.2871, 0.0, 0.7525, 0.0, 0.7624, 0.0, 0.2772, 0.0, 0.2871, 0.0, 0.7624, 0.0, 0.2673, 0.0, 0.2772, 0.0, 0.7723, 0.0, 0.2673, 0.0, 0.7624, 0.0, 0.0198, 0.0, 0.0, 0.0, 0.009901, 0.0, 0.0198, 0.0, 0.0297, 0.0, 0.0, 0.0, 0.0297, 0.0, 1.0, 0.0, 0.0, 0.0, 0.7723, 0.0, 0.2574, 0.0, 0.2673, 0.0, 0.7822, 0.0, 0.2574, 0.0, 0.7723, 0.0, 0.7822, 0.0, 0.2475, 0.0, 0.2574, 0.0, 0.0396, 0.0, 1.0, 0.0, 0.0297, 0.0, 0.7921, 0.0, 0.2475, 0.0, 0.7822, 0.0, 0.7921, 0.0, 0.2376, 0.0, 0.2475, 0.0, 0.7921, 0.0, 0.2277, 0.0, 0.2376, 0.0, 0.802, 0.0, 0.2277, 0.0, 0.7921, 0.0, 0.802, 0.0, 0.2178, 0.0, 0.2277, 0.0, 0.8119, 0.0, 0.2178, 0.0, 0.802, 0.0, 0.8119, 0.0, 0.2079, 0.0, 0.2178, 0.0, 0.8119, 0.0, 0.198, 0.0, 0.2079, 0.0, 0.8218, 0.0, 0.198, 0.0, 0.8119, 0.0, 0.8218, 0.0, 0.1881, 0.0, 0.198, 0.0, 0.0495, 0.0, 1.0, 0.0, 0.0396, 0.0, 0.05941, 0.0, 1.0, 0.0, 0.0495, 0.0, 0.06931, 0.0, 1.0, 0.0, 0.05941, 0.0, 0.8218, 0.0, 0.1782, 0.0, 0.1881, 0.0, 0.07921, 0.0, 1.0, 0.0, 0.06931, 0.0, 0.08911, 0.0, 1.0, 0.0, 0.07921, 0.0, 0.09901, 0.0, 1.0, 0.0, 0.08911, 0.0, 0.8218, 0.0, 0.1683, 0.0, 0.1782, 0.0, 0.8317, 0.0, 0.1683, 0.0, 0.8218, 0.0, 0.1089, 0.0, 1.0, 0.0, 0.09901, 0.0, 0.1188, 0.0, 1.0, 0.0, 0.1089, 0.0, 0.1287, 0.0, 1.0, 0.0, 0.1188, 0.0, 0.8317, 0.0, 0.1584, 0.0, 0.1683, 0.0, 0.1386, 0.0, 1.0, 0.0, 0.1287, 0.0, 0.1485, 0.0, 1.0, 0.0, 0.1386, 0.0, 0.1584, 0.0, 1.0, 0.0, 0.1485, 0.0, 0.8317, 0.0, 1.0, 0.0, 0.1584, 0.0, 0.8416, 0.0, 1.0, 0.0, 0.8317, 0.0, 0.8416, 0.0, 0.9901, 0.0, 1.0, 0.0, 0.8416, 0.0, 0.9802, 0.0, 0.9901, 0.0, 0.8515, 0.0, 0.9802, 0.0, 0.8416, 0.0, 0.8515, 0.0, 0.9703, 0.0, 0.9802, 0.0, 0.8515, 0.0, 0.9604, 0.0, 0.9703, 0.0, 0.8614, 0.0, 0.9604, 0.0, 0.8515, 0.0, 0.8614, 0.0, 0.9505, 0.0, 0.9604, 0.0, 0.8614, 0.0, 0.9406, 0.0, 0.9505, 0.0, 0.8614, 0.0, 0.9307, 0.0, 0.9406, 0.0, 0.8713, 0.0, 0.9307, 0.0, 0.8614, 0.0, 0.8713, 0.0, 0.9208, 0.0, 0.9307, 0.0, 0.8713, 0.0, 0.9109, 0.0, 0.9208, 0.0, 0.8713, 0.0, 0.901, 0.0, 0.9109, 0.0, 0.8812, 0.0, 0.901, 0.0, 0.8713, 0.0, 0.8812, 0.0, 0.8911, 0.0, 0.901, 0.0, 0.0, 0.0, 0.5094, 0.0, 0.4906, 0.0, 0.5094, 0.0, 0.4717, 0.0, 0.4906, 0.0, 0.5094, 0.0, 0.4528, 0.0, 0.4717, 0.0, 0.5094, 0.0, 0.434, 0.0, 0.4528, 0.0, 0.5094, 0.0, 0.4151, 0.0, 0.434, 0.0, 0.5094, 0.0, 0.3962, 0.0, 0.4151, 0.0, 0.5094, 0.0, 0.3774, 0.0, 0.3962, 0.0, 0.5094, 0.0, 0.5283, 0.0, 0.3774, 0.0, 0.5283, 0.0, 0.5472, 0.0, 0.3774, 0.0, 0.5472, 0.0, 0.3585, 0.0, 0.3774, 0.0, 0.0, 0.0, 1.0, 0.0, 0.5094, 0.0, 0.566, 0.0, 0.3585, 0.0, 0.5472, 0.0, 0.5849, 0.0, 0.3585, 0.0, 0.566, 0.0, 0.6038, 0.0, 0.3585, 0.0, 0.5849, 0.0, 0.6038, 0.0, 0.3396, 0.0, 0.3585, 0.0, 0.6226, 0.0, 0.3396, 0.0, 0.6038, 0.0, 0.6415, 0.0, 0.3396, 0.0, 0.6226, 0.0, 0.6415, 0.0, 0.3208, 0.0, 0.3396, 0.0, 0.6604, 0.0, 0.3208, 0.0, 0.6415, 0.0, 0.6604, 0.0, 0.3019, 0.0, 0.3208, 0.0, 0.6792, 0.0, 0.3019, 0.0, 0.6604, 0.0, 0.6981, 0.0, 0.3019, 0.0, 0.6792, 0.0, 0.6981, 0.0, 0.283, 0.0, 0.3019, 0.0, 0.717, 0.0, 0.283, 0.0, 0.6981, 0.0, 0.717, 0.0, 0.2642, 0.0, 0.283, 0.0, 0.7358, 0.0, 0.2642, 0.0, 0.717, 0.0, 0.7358, 0.0, 0.2453, 0.0, 0.2642, 0.0, 0.7547, 0.0, 0.2453, 0.0, 0.7358, 0.0, 0.7736, 0.0, 0.2453, 0.0, 0.7547, 0.0, 0.7736, 0.0, 0.2264, 0.0, 0.2453, 0.0, 0.7925, 0.0, 0.2264, 0.0, 0.7736, 0.0, 0.7925, 0.0, 0.2075, 0.0, 0.2264, 0.0, 0.8113, 0.0, 0.2075, 0.0, 0.7925, 0.0, 0.8302, 0.0, 0.2075, 0.0, 0.8113, 0.0, 0.8302, 0.0, 0.1887, 0.0, 0.2075, 0.0, 0.8491, 0.0, 0.1887, 0.0, 0.8302, 0.0, 0.8491, 0.0, 0.1698, 0.0, 0.1887, 0.0, 0.8679, 0.0, 0.1698, 0.0, 0.8491, 0.0, 0.8868, 0.0, 0.1698, 0.0, 0.8679, 0.0, 0.8868, 0.0, 0.1509, 0.0, 0.1698, 0.0, 0.9057, 0.0, 0.1509, 0.0, 0.8868, 0.0, 0.9057, 0.0, 0.1321, 0.0, 0.1509, 0.0, 0.9245, 0.0, 0.1321, 0.0, 0.9057, 0.0, 0.9434, 0.0, 0.1321, 0.0, 0.9245, 0.0, 0.9434, 0.0, 0.1132, 0.0, 0.1321, 0.0, 0.9623, 0.0, 0.1132, 0.0, 0.9434, 0.0, 0.9811, 0.0, 0.1132, 0.0, 0.9623, 0.0, 0.0, 0.0, 0.9811, 0.0, 1.0, 0.0, 0.0, 0.0, 0.1132, 0.0, 0.9811, 0.0, 0.0, 0.0, 0.09434, 0.0, 0.1132, 0.0, 0.0, 0.0, 0.07547, 0.0, 0.09434, 0.0, 0.0, 0.0, 0.0566, 0.0, 0.07547, 0.0, 0.0, 0.0, 0.03774, 0.0, 0.0566, 0.0, 0.0, 0.0, 0.01887, 0.0, 0.03774, 0.0, 0.02128, 0.0, 1.0, 0.0, 0.0, 0.0, 0.02128, 0.0, 0.9787, 0.0, 1.0, 0.0, 0.04255, 0.0, 0.9787, 0.0, 0.02128, 0.0, 0.04255, 0.0, 0.9574, 0.0, 0.9787, 0.0, 0.06383, 0.0, 0.9574, 0.0, 0.04255, 0.0, 0.06383, 0.0, 0.9362, 0.0, 0.9574, 0.0, 0.08511, 0.0, 0.9362, 0.0, 0.06383, 0.0, 0.08511, 0.0, 0.9149, 0.0, 0.9362, 0.0, 0.1064, 0.0, 0.9149, 0.0, 0.08511, 0.0, 0.1064, 0.0, 0.8936, 0.0, 0.9149, 0.0, 0.1277, 0.0, 0.8936, 0.0, 0.1064, 0.0, 0.1277, 0.0, 0.8723, 0.0, 0.8936, 0.0, 0.1489, 0.0, 0.8723, 0.0, 0.1277, 0.0, 0.1489, 0.0, 0.8511, 0.0, 0.8723, 0.0, 0.1702, 0.0, 0.8511, 0.0, 0.1489, 0.0, 0.1702, 0.0, 0.8298, 0.0, 0.8511, 0.0, 0.1915, 0.0, 0.8298, 0.0, 0.1702, 0.0, 0.1915, 0.0, 0.8085, 0.0, 0.8298, 0.0, 0.2128, 0.0, 0.8085, 0.0, 0.1915, 0.0, 0.2128, 0.0, 0.7872, 0.0, 0.8085, 0.0, 0.234, 0.0, 0.7872, 0.0, 0.2128, 0.0, 0.234, 0.0, 0.766, 0.0, 0.7872, 0.0, 0.2553, 0.0, 0.766, 0.0, 0.234, 0.0, 0.2766, 0.0, 0.766, 0.0, 0.2553, 0.0, 0.2766, 0.0, 0.7447, 0.0, 0.766, 0.0, 0.2766, 0.0, 0.7234, 0.0, 0.7447, 0.0, 0.2979, 0.0, 0.7234, 0.0, 0.2766, 0.0, 0.2979, 0.0, 0.7021, 0.0, 0.7234, 0.0, 0.3191, 0.0, 0.7021, 0.0, 0.2979, 0.0, 0.3404, 0.0, 0.7021, 0.0, 0.3191, 0.0, 0.3404, 0.0, 0.6809, 0.0, 0.7021, 0.0, 0.3617, 0.0, 0.6809, 0.0, 0.3404, 0.0, 0.3617, 0.0, 0.6596, 0.0, 0.6809, 0.0, 0.383, 0.0, 0.6596, 0.0, 0.3617, 0.0, 0.383, 0.0, 0.6383, 0.0, 0.6596, 0.0, 0.4043, 0.0, 0.6383, 0.0, 0.383, 0.0, 0.4043, 0.0, 0.617, 0.0, 0.6383, 0.0, 0.4255, 0.0, 0.617, 0.0, 0.4043, 0.0, 0.4255, 0.0, 0.5957, 0.0, 0.617, 0.0, 0.4468, 0.0, 0.5957, 0.0, 0.4255, 0.0, 0.4468, 0.0, 0.5745, 0.0, 0.5957, 0.0, 0.4681, 0.0, 0.5745, 0.0, 0.4468, 0.0, 0.4681, 0.0, 0.5532, 0.0, 0.5745, 0.0, 0.4894, 0.0, 0.5532, 0.0, 0.4681, 0.0, 0.4894, 0.0, 0.5319, 0.0, 0.5532, 0.0, 0.5106, 0.0, 0.5319, 0.0, 0.4894, 0.0, 0.01818, 0.0, 0.5273, 0.0, 0.0, 0.0, 0.5273, 0.0, 0.5091, 0.0, 0.0, 0.0, 0.5273, 0.0, 0.4909, 0.0, 0.5091, 0.0, 0.5273, 0.0, 0.4727, 0.0, 0.4909, 0.0, 0.5273, 0.0, 0.4545, 0.0, 0.4727, 0.0, 0.5273, 0.0, 0.4364, 0.0, 0.4545, 0.0, 0.5273, 0.0, 0.4182, 0.0, 0.4364, 0.0, 0.5273, 0.0, 0.4, 0.0, 0.4182, 0.0, 0.5273, 0.0, 0.3818, 0.0, 0.4, 0.0, 0.5273, 0.0, 0.5455, 0.0, 0.3818, 0.0, 0.5455, 0.0, 0.3636, 0.0, 0.3818, 0.0, 0.01818, 0.0, 1.0, 0.0, 0.5273, 0.0, 0.5636, 0.0, 0.3636, 0.0, 0.5455, 0.0, 0.5818, 0.0, 0.3636, 0.0, 0.5636, 0.0, 0.6, 0.0, 0.3636, 0.0, 0.5818, 0.0, 0.6, 0.0, 0.3455, 0.0, 0.3636, 0.0, 0.6182, 0.0, 0.3455, 0.0, 0.6, 0.0, 0.6364, 0.0, 0.3455, 0.0, 0.6182, 0.0, 0.6545, 0.0, 0.3455, 0.0, 0.6364, 0.0, 0.6545, 0.0, 0.3273, 0.0, 0.3455, 0.0, 0.6727, 0.0, 0.3273, 0.0, 0.6545, 0.0, 0.6909, 0.0, 0.3273, 0.0, 0.6727, 0.0, 0.7091, 0.0, 0.3273, 0.0, 0.6909, 0.0, 0.7091, 0.0, 0.3091, 0.0, 0.3273, 0.0, 0.7273, 0.0, 0.3091, 0.0, 0.7091, 0.0, 0.7455, 0.0, 0.3091, 0.0, 0.7273, 0.0, 0.7455, 0.0, 0.2909, 0.0, 0.3091, 0.0, 0.7636, 0.0, 0.2909, 0.0, 0.7455, 0.0, 0.7818, 0.0, 0.2909, 0.0, 0.7636, 0.0, 0.7818, 0.0, 0.2727, 0.0, 0.2909, 0.0, 0.8, 0.0, 0.2727, 0.0, 0.7818, 0.0, 0.8, 0.0, 0.2545, 0.0, 0.2727, 0.0, 0.8182, 0.0, 0.2545, 0.0, 0.8, 0.0, 0.8364, 0.0, 0.2545, 0.0, 0.8182, 0.0, 0.8364, 0.0, 0.2364, 0.0, 0.2545, 0.0, 0.8545, 0.0, 0.2364, 0.0, 0.8364, 0.0, 0.8727, 0.0, 0.2364, 0.0, 0.8545, 0.0, 0.8727, 0.0, 0.2182, 0.0, 0.2364, 0.0, 0.8909, 0.0, 0.2182, 0.0, 0.8727, 0.0, 0.9091, 0.0, 0.2182, 0.0, 0.8909, 0.0, 0.9273, 0.0, 0.2182, 0.0, 0.9091, 0.0, 0.9455, 0.0, 0.2182, 0.0, 0.9273, 0.0, 0.9455, 0.0, 0.2, 0.0, 0.2182, 0.0, 0.9636, 0.0, 0.2, 0.0, 0.9455, 0.0, 0.9818, 0.0, 0.2, 0.0, 0.9636, 0.0, 0.01818, 0.0, 0.05455, 0.0, 1.0, 0.0, 0.05455, 0.0, 0.9818, 0.0, 1.0, 0.0, 0.05455, 0.0, 0.2, 0.0, 0.9818, 0.0, 0.05455, 0.0, 0.1818, 0.0, 0.2, 0.0, 0.05455, 0.0, 0.1636, 0.0, 0.1818, 0.0, 0.05455, 0.0, 0.1455, 0.0, 0.1636, 0.0, 0.05455, 0.0, 0.1273, 0.0, 0.1455, 0.0, 0.05455, 0.0, 0.1091, 0.0, 0.1273, 0.0, 0.05455, 0.0, 0.09091, 0.0, 0.1091, 0.0, 0.05455, 0.0, 0.07273, 0.0, 0.09091, 0.0, 0.01818, 0.0, 0.03636, 0.0, 0.05455, 0.0, 0.3895, 0.0, 0.3684, 0.0, 0.3789, 0.0, 0.3895, 0.0, 0.3579, 0.0, 0.3684, 0.0, 0.4, 0.0, 0.3579, 0.0, 0.3895, 0.0, 0.4, 0.0, 0.3474, 0.0, 0.3579, 0.0, 0.4105, 0.0, 0.3474, 0.0, 0.4, 0.0, 0.4105, 0.0, 0.3368, 0.0, 0.3474, 0.0, 0.4211, 0.0, 0.3368, 0.0, 0.4105, 0.0, 0.4211, 0.0, 0.3263, 0.0, 0.3368, 0.0, 0.4316, 0.0, 0.3263, 0.0, 0.4211, 0.0, 0.4316, 0.0, 0.3158, 0.0, 0.3263, 0.0, 0.4421, 0.0, 0.6316, 0.0, 0.4316, 0.0, 0.6316, 0.0, 0.3158, 0.0, 0.4316, 0.0, 0.4421, 0.0, 0.6211, 0.0, 0.6316, 0.0, 0.6421, 0.0, 0.3158, 0.0, 0.6316, 0.0, 0.6526, 0.0, 0.3158, 0.0, 0.6421, 0.0, 0.4421, 0.0, 0.6105, 0.0, 0.6211, 0.0, 0.6632, 0.0, 0.3158, 0.0, 0.6526, 0.0, 0.4421, 0.0, 0.6, 0.0, 0.6105, 0.0, 0.6632, 0.0, 0.3053, 0.0, 0.3158, 0.0, 0.4526, 0.0, 0.6, 0.0, 0.4421, 0.0, 0.6737, 0.0, 0.3053, 0.0, 0.6632, 0.0, 0.4526, 0.0, 0.5895, 0.0, 0.6, 0.0, 0.6842, 0.0, 0.3053, 0.0, 0.6737, 0.0, 0.4526, 0.0, 0.5789, 0.0, 0.5895, 0.0, 0.6842, 0.0, 0.2947, 0.0, 0.3053, 0.0, 0.4632, 0.0, 0.5789, 0.0, 0.4526, 0.0, 0.4632, 0.0, 0.5684, 0.0, 0.5789, 0.0, 0.6947, 0.0, 0.2947, 0.0, 0.6842, 0.0, 0.4632, 0.0, 0.5579, 0.0, 0.5684, 0.0, 0.7053, 0.0, 0.2947, 0.0, 0.6947, 0.0, 0.7053, 0.0, 0.2842, 0.0, 0.2947, 0.0, 0.4737, 0.0, 0.5579, 0.0, 0.4632, 0.0, 0.4737, 0.0, 0.5474, 0.0, 0.5579, 0.0, 0.7158, 0.0, 0.2842, 0.0, 0.7053, 0.0, 0.7158, 0.0, 0.2737, 0.0, 0.2842, 0.0, 0.4842, 0.0, 0.5474, 0.0, 0.4737, 0.0, 0.4842, 0.0, 0.5368, 0.0, 0.5474, 0.0, 0.7263, 0.0, 0.2737, 0.0, 0.7158, 0.0, 0.4842, 0.0, 0.5263, 0.0, 0.5368, 0.0, 0.7368, 0.0, 0.2737, 0.0, 0.7263, 0.0, 0.7368, 0.0, 0.2632, 0.0, 0.2737, 0.0, 0.4947, 0.0, 0.5263, 0.0, 0.4842, 0.0, 0.4947, 0.0, 0.5158, 0.0, 0.5263, 0.0, 0.7474, 0.0, 0.2632, 0.0, 0.7368, 0.0, 0.7474, 0.0, 0.2526, 0.0, 0.2632, 0.0, 0.0, 0.0, 0.5158, 0.0, 0.4947, 0.0, 0.0, 0.0, 0.5053, 0.0, 0.5158, 0.0, 0.7579, 0.0, 0.2526, 0.0, 0.7474, 0.0, 0.01053, 0.0, 0.5053, 0.0, 0.0, 0.0, 0.01053, 0.0, 1.0, 0.0, 0.5053, 0.0, 0.7684, 0.0, 0.2526, 0.0, 0.7579, 0.0, 0.7684, 0.0, 0.2421, 0.0, 0.2526, 0.0, 0.01053, 0.0, 0.9895, 0.0, 1.0, 0.0, 0.7789, 0.0, 0.2421, 0.0, 0.7684, 0.0, 0.7789, 0.0, 0.2316, 0.0, 0.2421, 0.0, 0.02105, 0.0, 0.9895, 0.0, 0.01053, 0.0, 0.02105, 0.0, 0.9789, 0.0, 0.9895, 0.0, 0.7895, 0.0, 0.2316, 0.0, 0.7789, 0.0, 0.7895, 0.0, 0.2211, 0.0, 0.2316, 0.0, 0.03158, 0.0, 0.9789, 0.0, 0.02105, 0.0, 0.03158, 0.0, 0.9684, 0.0, 0.9789, 0.0, 0.8, 0.0, 0.2211, 0.0, 0.7895, 0.0, 0.8, 0.0, 0.2105, 0.0, 0.2211, 0.0, 0.04211, 0.0, 0.9684, 0.0, 0.03158, 0.0, 0.04211, 0.0, 0.9579, 0.0, 0.9684, 0.0, 0.8105, 0.0, 0.2105, 0.0, 0.8, 0.0, 0.04211, 0.0, 0.9474, 0.0, 0.9579, 0.0, 0.8211, 0.0, 0.2105, 0.0, 0.8105, 0.0, 0.8211, 0.0, 0.2, 0.0, 0.2105, 0.0, 0.05263, 0.0, 0.9474, 0.0, 0.04211, 0.0, 0.05263, 0.0, 0.9368, 0.0, 0.9474, 0.0, 0.8316, 0.0, 0.2, 0.0, 0.8211, 0.0, 0.05263, 0.0, 0.9263, 0.0, 0.9368, 0.0, 0.8421, 0.0, 0.2, 0.0, 0.8316, 0.0, 0.8421, 0.0, 0.1895, 0.0, 0.2, 0.0, 0.06316, 0.0, 0.9263, 0.0, 0.05263, 0.0, 0.06316, 0.0, 0.9158, 0.0, 0.9263, 0.0, 0.8526, 0.0, 0.1895, 0.0, 0.8421, 0.0, 0.06316, 0.0, 0.9053, 0.0, 0.9158, 0.0, 0.8632, 0.0, 0.1895, 0.0, 0.8526, 0.0, 0.8632, 0.0, 0.1789, 0.0, 0.1895, 0.0, 0.07368, 0.0, 0.9053, 0.0, 0.06316, 0.0, 0.07368, 0.0, 0.8947, 0.0, 0.9053, 0.0, 0.8737, 0.0, 0.1789, 0.0, 0.8632, 0.0, 0.07368, 0.0, 0.8842, 0.0, 0.8947, 0.0, 0.8842, 0.0, 0.1789, 0.0, 0.8737, 0.0, 0.07368, 0.0, 0.1789, 0.0, 0.8842, 0.0, 0.07368, 0.0, 0.1684, 0.0, 0.1789, 0.0, 0.08421, 0.0, 0.1684, 0.0, 0.07368, 0.0, 0.08421, 0.0, 0.1579, 0.0, 0.1684, 0.0, 0.09474, 0.0, 0.1579, 0.0, 0.08421, 0.0, 0.09474, 0.0, 0.1474, 0.0, 0.1579, 0.0, 0.1053, 0.0, 0.1474, 0.0, 0.09474, 0.0, 0.1053, 0.0, 0.1368, 0.0, 0.1474, 0.0, 0.1158, 0.0, 0.1368, 0.0, 0.1053, 0.0, 0.1158, 0.0, 0.1263, 0.0, 0.1368, 0.0, 0.01075, 0.0, 0.7204, 0.0, 0.0, 0.0, 0.7204, 0.0, 0.7097, 0.0, 0.0, 0.0, 0.7204, 0.0, 0.6989, 0.0, 0.7097, 0.0, 0.7204, 0.0, 0.6882, 0.0, 0.6989, 0.0, 0.7204, 0.0, 0.6774, 0.0, 0.6882, 0.0, 0.7204, 0.0, 0.6667, 0.0, 0.6774, 0.0, 0.7204, 0.0, 0.6559, 0.0, 0.6667, 0.0, 0.7204, 0.0, 0.6452, 0.0, 0.6559, 0.0, 0.7204, 0.0, 0.6344, 0.0, 0.6452, 0.0, 0.7204, 0.0, 0.7312, 0.0, 0.6344, 0.0, 0.7312, 0.0, 0.6237, 0.0, 0.6344, 0.0, 0.01075, 0.0, 1.0, 0.0, 0.7204, 0.0, 0.7419, 0.0, 0.6237, 0.0, 0.7312, 0.0, 0.7527, 0.0, 0.6237, 0.0, 0.7419, 0.0, 0.7634, 0.0, 0.6237, 0.0, 0.7527, 0.0, 0.7634, 0.0, 0.6129, 0.0, 0.6237, 0.0, 0.7742, 0.0, 0.6129, 0.0, 0.7634, 0.0, 0.7849, 0.0, 0.6129, 0.0, 0.7742, 0.0, 0.7957, 0.0, 0.6129, 0.0, 0.7849, 0.0, 0.7957, 0.0, 0.6022, 0.0, 0.6129, 0.0, 0.8065, 0.0, 0.6022, 0.0, 0.7957, 0.0, 0.8172, 0.0, 0.6022, 0.0, 0.8065, 0.0, 0.828, 0.0, 0.6022, 0.0, 0.8172, 0.0, 0.828, 0.0, 0.5914, 0.0, 0.6022, 0.0, 0.8387, 0.0, 0.5914, 0.0, 0.828, 0.0, 0.8495, 0.0, 0.5914, 0.0, 0.8387, 0.0, 0.8495, 0.0, 0.5806, 0.0, 0.5914, 0.0, 0.8602, 0.0, 0.5806, 0.0, 0.8495, 0.0, 0.871, 0.0, 0.5806, 0.0, 0.8602, 0.0, 0.871, 0.0, 0.5699, 0.0, 0.5806, 0.0, 0.8817, 0.0, 0.5699, 0.0, 0.871, 0.0, 0.8817, 0.0, 0.5591, 0.0, 0.5699, 0.0, 0.8925, 0.0, 0.5591, 0.0, 0.8817, 0.0, 0.9032, 0.0, 0.5591, 0.0, 0.8925, 0.0, 0.9032, 0.0, 0.5484, 0.0, 0.5591, 0.0, 0.914, 0.0, 0.5484, 0.0, 0.9032, 0.0, 0.914, 0.0, 0.5376, 0.0, 0.5484, 0.0, 0.9247, 0.0, 0.5376, 0.0, 0.914, 0.0, 0.9247, 0.0, 0.5269, 0.0, 0.5376, 0.0, 0.9355, 0.0, 0.5269, 0.0, 0.9247, 0.0, 0.9462, 0.0, 0.5269, 0.0, 0.9355, 0.0, 0.9462, 0.0, 0.5161, 0.0, 0.5269, 0.0, 0.957, 0.0, 0.5161, 0.0, 0.9462, 0.0, 0.9677, 0.0, 0.5161, 0.0, 0.957, 0.0, 0.9677, 0.0, 0.5054, 0.0, 0.5161, 0.0, 0.9785, 0.0, 0.5054, 0.0, 0.9677, 0.0, 0.9892, 0.0, 0.5054, 0.0, 0.9785, 0.0, 0.01075, 0.0, 0.03226, 0.0, 1.0, 0.0, 0.03226, 0.0, 0.9892, 0.0, 1.0, 0.0, 0.03226, 0.0, 0.5054, 0.0, 0.9892, 0.0, 0.03226, 0.0, 0.4946, 0.0, 0.5054, 0.0, 0.03226, 0.0, 0.4839, 0.0, 0.4946, 0.0, 0.03226, 0.0, 0.4731, 0.0, 0.4839, 0.0, 0.03226, 0.0, 0.4624, 0.0, 0.4731, 0.0, 0.03226, 0.0, 0.4516, 0.0, 0.4624, 0.0, 0.03226, 0.0, 0.4409, 0.0, 0.4516, 0.0, 0.03226, 0.0, 0.4301, 0.0, 0.4409, 0.0, 0.03226, 0.0, 0.04301, 0.0, 0.4301, 0.0, 0.04301, 0.0, 0.05376, 0.0, 0.4301, 0.0, 0.05376, 0.0, 0.4194, 0.0, 0.4301, 0.0, 0.01075, 0.0, 0.02151, 0.0, 0.03226, 0.0, 0.06452, 0.0, 0.4194, 0.0, 0.05376, 0.0, 0.07527, 0.0, 0.4194, 0.0, 0.06452, 0.0, 0.08602, 0.0, 0.4194, 0.0, 0.07527, 0.0, 0.08602, 0.0, 0.4086, 0.0, 0.4194, 0.0, 0.09677, 0.0, 0.4086, 0.0, 0.08602, 0.0, 0.1075, 0.0, 0.4086, 0.0, 0.09677, 0.0, 0.1075, 0.0, 0.3978, 0.0, 0.4086, 0.0, 0.1183, 0.0, 0.3978, 0.0, 0.1075, 0.0, 0.1183, 0.0, 0.3871, 0.0, 0.3978, 0.0, 0.129, 0.0, 0.3871, 0.0, 0.1183, 0.0, 0.129, 0.0, 0.3763, 0.0, 0.3871, 0.0, 0.1398, 0.0, 0.3763, 0.0, 0.129, 0.0, 0.1398, 0.0, 0.3656, 0.0, 0.3763, 0.0, 0.1505, 0.0, 0.3656, 0.0, 0.1398, 0.0, 0.1505, 0.0, 0.3548, 0.0, 0.3656, 0.0, 0.1613, 0.0, 0.3548, 0.0, 0.1505, 0.0, 0.1613, 0.0, 0.3441, 0.0, 0.3548, 0.0, 0.1613, 0.0, 0.3333, 0.0, 0.3441, 0.0, 0.172, 0.0, 0.3333, 0.0, 0.1613, 0.0, 0.172, 0.0, 0.3226, 0.0, 0.3333, 0.0, 0.1828, 0.0, 0.3226, 0.0, 0.172, 0.0, 0.1828, 0.0, 0.3118, 0.0, 0.3226, 0.0, 0.1828, 0.0, 0.3011, 0.0, 0.3118, 0.0, 0.1828, 0.0, 0.2903, 0.0, 0.3011, 0.0, 0.1828, 0.0, 0.2796, 0.0, 0.2903, 0.0, 0.1828, 0.0, 0.2688, 0.0, 0.2796, 0.0, 0.1828, 0.0, 0.2581, 0.0, 0.2688, 0.0, 0.1828, 0.0, 0.2473, 0.0, 0.2581, 0.0, 0.1828, 0.0, 0.2366, 0.0, 0.2473, 0.0, 0.1828, 0.0, 0.2258, 0.0, 0.2366, 0.0, 0.1828, 0.0, 0.2151, 0.0, 0.2258, 0.0, 0.1828, 0.0, 0.2043, 0.0, 0.2151, 0.0, 0.1828, 0.0, 0.1935, 0.0, 0.2043, 0.0, 0.01818, 0.0, 0.5273, 0.0, 0.0, 0.0, 0.5273, 0.0, 0.5091, 0.0, 0.0, 0.0, 0.5273, 0.0, 0.4909, 0.0, 0.5091, 0.0, 0.5273, 0.0, 0.4727, 0.0, 0.4909, 0.0, 0.5273, 0.0, 0.4545, 0.0, 0.4727, 0.0, 0.5273, 0.0, 0.4364, 0.0, 0.4545, 0.0, 0.5273, 0.0, 0.4182, 0.0, 0.4364, 0.0, 0.5273, 0.0, 0.4, 0.0, 0.4182, 0.0, 0.5273, 0.0, 0.3818, 0.0, 0.4, 0.0, 0.5273, 0.0, 0.5455, 0.0, 0.3818, 0.0, 0.5455, 0.0, 0.3636, 0.0, 0.3818, 0.0, 0.01818, 0.0, 1.0, 0.0, 0.5273, 0.0, 0.5636, 0.0, 0.3636, 0.0, 0.5455, 0.0, 0.5818, 0.0, 0.3636, 0.0, 0.5636, 0.0, 0.6, 0.0, 0.3636, 0.0, 0.5818, 0.0, 0.6, 0.0, 0.3455, 0.0, 0.3636, 0.0, 0.6182, 0.0, 0.3455, 0.0, 0.6, 0.0, 0.6364, 0.0, 0.3455, 0.0, 0.6182, 0.0, 0.6545, 0.0, 0.3455, 0.0, 0.6364, 0.0, 0.6545, 0.0, 0.3273, 0.0, 0.3455, 0.0, 0.6727, 0.0, 0.3273, 0.0, 0.6545, 0.0, 0.6909, 0.0, 0.3273, 0.0, 0.6727, 0.0, 0.7091, 0.0, 0.3273, 0.0, 0.6909, 0.0, 0.7091, 0.0, 0.3091, 0.0, 0.3273, 0.0, 0.7273, 0.0, 0.3091, 0.0, 0.7091, 0.0, 0.7455, 0.0, 0.3091, 0.0, 0.7273, 0.0, 0.7455, 0.0, 0.2909, 0.0, 0.3091, 0.0, 0.7636, 0.0, 0.2909, 0.0, 0.7455, 0.0, 0.7818, 0.0, 0.2909, 0.0, 0.7636, 0.0, 0.7818, 0.0, 0.2727, 0.0, 0.2909, 0.0, 0.8, 0.0, 0.2727, 0.0, 0.7818, 0.0, 0.8, 0.0, 0.2545, 0.0, 0.2727, 0.0, 0.8182, 0.0, 0.2545, 0.0, 0.8, 0.0, 0.8364, 0.0, 0.2545, 0.0, 0.8182, 0.0, 0.8364, 0.0, 0.2364, 0.0, 0.2545, 0.0, 0.8545, 0.0, 0.2364, 0.0, 0.8364, 0.0, 0.8727, 0.0, 0.2364, 0.0, 0.8545, 0.0, 0.8727, 0.0, 0.2182, 0.0, 0.2364, 0.0, 0.8909, 0.0, 0.2182, 0.0, 0.8727, 0.0, 0.9091, 0.0, 0.2182, 0.0, 0.8909, 0.0, 0.9273, 0.0, 0.2182, 0.0, 0.9091, 0.0, 0.9455, 0.0, 0.2182, 0.0, 0.9273, 0.0, 0.9455, 0.0, 0.2, 0.0, 0.2182, 0.0, 0.9636, 0.0, 0.2, 0.0, 0.9455, 0.0, 0.9818, 0.0, 0.2, 0.0, 0.9636, 0.0, 0.01818, 0.0, 0.05455, 0.0, 1.0, 0.0, 0.05455, 0.0, 0.9818, 0.0, 1.0, 0.0, 0.05455, 0.0, 0.2, 0.0, 0.9818, 0.0, 0.05455, 0.0, 0.1818, 0.0, 0.2, 0.0, 0.05455, 0.0, 0.1636, 0.0, 0.1818, 0.0, 0.05455, 0.0, 0.1455, 0.0, 0.1636, 0.0, 0.05455, 0.0, 0.1273, 0.0, 0.1455, 0.0, 0.05455, 0.0, 0.1091, 0.0, 0.1273, 0.0, 0.05455, 0.0, 0.09091, 0.0, 0.1091, 0.0, 0.05455, 0.0, 0.07273, 0.0, 0.09091, 0.0, 0.01818, 0.0, 0.03636, 0.0, 0.05455, 0.0])
me_text.materials.append(mat_material_002)
me_text.auto_texspace = False
me_text.update()
me_plane_001 = bpy.data.meshes.new('Plane.001')
me_plane_001.from_pydata([(-2.0, -2.0, 0.0), (2.0, -2.0, 0.0), (-2.0, 2.0, 0.0), (2.0, 2.0, 0.0)], [], [(0, 1, 3, 2)])
_uv = me_plane_001.uv_layers.new(name='UVMap')
_uv.uv.foreach_set('vector', [0.0, 0.0, 1.0, 0.0, 1.0, 1.0, 0.0, 1.0])
me_plane_001.materials.append(mat_material_002)
me_plane_001.update()
me_plane_002 = bpy.data.meshes.new('Plane.002')
me_plane_002.from_pydata([(-2.0, -2.0, 0.0), (2.0, -2.0, 0.0), (-2.0, 2.0, 0.0), (2.0, 2.0, 0.0)], [], [(0, 1, 3, 2)])
_uv = me_plane_002.uv_layers.new(name='UVMap')
_uv.uv.foreach_set('vector', [0.0, 0.0, 1.0, 0.0, 1.0, 1.0, 0.0, 1.0])
me_plane_002.materials.append(mat_material_004)
me_plane_002.update()

# ---- objects
ob_plane = bpy.data.objects.new('Plane', me_plane)
ob_text = bpy.data.objects.new('Text', me_text)
ob_plane_001 = bpy.data.objects.new('Plane.001', me_plane_001)
ob_plane_002 = bpy.data.objects.new('Plane.002', me_plane_002)

# ---- transforms, parenting, visibility, modifiers, constraints
ob_plane.location = (0.0, 0.0, 0.0)
ob_text.location = (0.0, 0.0, 0.0)
ob_text.scale = (1.0, 1.0, -0.66)
ob_plane_001.location = (0.0, 0.0, 0.0)
_m = ob_plane_001.modifiers.new('Boolean', 'BOOLEAN')
_m.object = ob_text
_m.operation = 'INTERSECT'
ob_plane_002.location = (0.0, 0.0, 0.0)

# ---- collection membership
col_collection.objects.link(ob_plane)
col_collection.objects.link(ob_text)
col_collection.objects.link(ob_plane_001)
col_collection.objects.link(ob_plane_002)

# ---- scene / render settings (as saved in the file)
scene.frame_start = 1; scene.frame_end = 250; scene.frame_set(1)
scene.render.engine = 'CYCLES'
scene.render.resolution_x = 4096
scene.render.resolution_y = 4096
scene.cycles.samples = 1
scene.cycles.sampling_pattern = 'TABULATED_SOBOL'
scene.cycles.bake_type = 'DIFFUSE'
bpy.context.view_layer.update()

# ---- added for rendering (the .blend has no active camera and no usable light): camera, sun
cam_auto = bpy.data.cameras.new('AutoCamera')
cam_auto.lens = 50.0
cam_auto.sensor_width = 36.0
cam_auto.clip_end = 1000.0
ob_auto_camera = bpy.data.objects.new('AutoCamera', cam_auto)
scene.collection.objects.link(ob_auto_camera)
ob_auto_camera.location = (5.23386, -6.28063, 4.18709)
ob_auto_camera.rotation_euler = (1.09748, -7.21219e-08, 0.694738)
scene.camera = ob_auto_camera
light_auto_sun = bpy.data.lights.new('AutoSun', 'SUN')
light_auto_sun.energy = 3.0
light_auto_sun.angle = 0.0523599
ob_auto_sun = bpy.data.objects.new('AutoSun', light_auto_sun)
scene.collection.objects.link(ob_auto_sun)
ob_auto_sun.rotation_euler = (0.872665, 0.174533, 0.523599)
bpy.context.view_layer.update()

